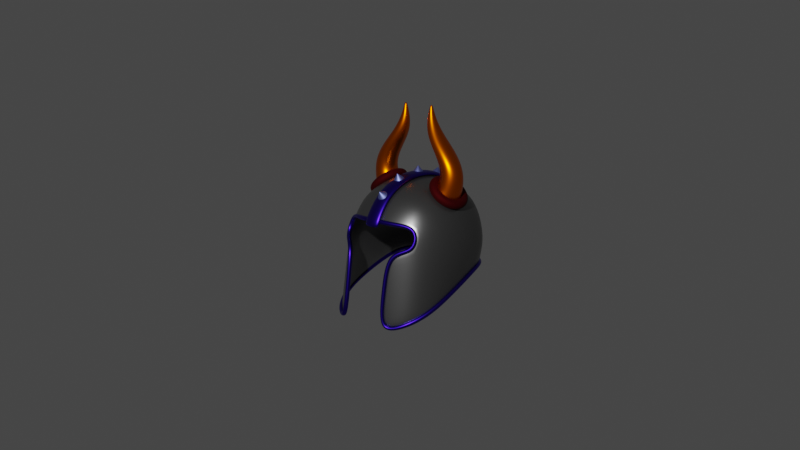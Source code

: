 # Source: viking-helmet.blend  (saved by Blender 2.83.20; exported with 4.5.12 LTS)
import bpy
from mathutils import Matrix  # noqa: F401  (used for matrix-valued properties, if any)

bpy.ops.wm.read_factory_settings(use_empty=True)
scene = bpy.context.scene
scene.name = 'Scene'

# ---- collections
col_collection = bpy.data.collections.new('Collection'); scene.collection.children.link(col_collection)
col_viking_helmet = bpy.data.collections.new('Viking Helmet'); scene.collection.children.link(col_viking_helmet)

# ---- materials (node trees are filled in below, after node groups)
mat_material_003 = bpy.data.materials.new('Material.003')
mat_material_003.use_transparent_shadow = False
mat_material_001 = bpy.data.materials.new('Material.001')
mat_material_001.use_transparent_shadow = False
mat_material_002 = bpy.data.materials.new('Material.002')
mat_material_002.use_transparent_shadow = False
mat_material_004 = bpy.data.materials.new('Material.004')
mat_material_004.use_transparent_shadow = False
mat_material_005 = bpy.data.materials.new('Material.005')
mat_material_005.use_transparent_shadow = False

# ---- node groups
ng_auto_smooth = bpy.data.node_groups.new('Auto Smooth', 'GeometryNodeTree')
_s = ng_auto_smooth.interface.new_socket(name='Geometry', in_out='OUTPUT', socket_type='NodeSocketGeometry')
_s = ng_auto_smooth.interface.new_socket(name='Geometry', in_out='INPUT', socket_type='NodeSocketGeometry')
_s = ng_auto_smooth.interface.new_socket(name='Angle', in_out='INPUT', socket_type='NodeSocketFloat')
_s.subtype = 'ANGLE'
_s.min_value = 0.0
_s.max_value = 3.142
ng_auto_smooth.is_modifier = True
_N = ng_auto_smooth.nodes; _L = ng_auto_smooth.links
n0 = _N.new('NodeGroupOutput'); n0.name = 'Group Output'; n0.location = (480, -100)
n1 = _N.new('NodeGroupInput'); n1.name = 'Group Input'; n1.location = (-420, -300)
n2 = _N.new('NodeGroupInput'); n2.name = 'Group Input.001'; n2.location = (-60, -100)
n3 = _N.new('GeometryNodeSetShadeSmooth'); n3.name = 'Set Shade Smooth'; n3.location = (120, -100)
n3.domain = 'EDGE'
n4 = _N.new('GeometryNodeSetShadeSmooth'); n4.name = 'Set Shade Smooth.001'; n4.location = (300, -100)
n5 = _N.new('GeometryNodeInputMeshEdgeAngle'); n5.name = 'Edge Angle'; n5.location = (-420, -220)
n6 = _N.new('GeometryNodeInputEdgeSmooth'); n6.name = 'Is Edge Smooth'; n6.location = (-60, -160)
n7 = _N.new('GeometryNodeInputShadeSmooth'); n7.name = 'Is Face Smooth'; n7.location = (-240, -340)
n8 = _N.new('FunctionNodeBooleanMath'); n8.name = 'Boolean Math'; n8.location = (-60, -220)
n9 = _N.new('FunctionNodeCompare'); n9.name = 'Compare'; n9.location = (-240, -180)
n9.operation = 'LESS_EQUAL'
_L.new(n5.outputs[0], n9.inputs[0])
_L.new(n4.outputs[0], n0.inputs[0])
_L.new(n1.outputs[1], n9.inputs[1])
_L.new(n9.outputs[0], n8.inputs[0])
_L.new(n7.outputs[0], n8.inputs[1])
_L.new(n2.outputs[0], n3.inputs[0])
_L.new(n6.outputs[0], n3.inputs[1])
_L.new(n3.outputs[0], n4.inputs[0])
_L.new(n8.outputs[0], n3.inputs[2])
n0.is_active_output = True

# ---- material node trees
mat_material_003.use_nodes = True; mat_material_003.node_tree.nodes.clear()
_N = mat_material_003.node_tree.nodes; _L = mat_material_003.node_tree.links
n0 = _N.new('ShaderNodeBsdfPrincipled'); n0.name = 'Principled BSDF'; n0.location = (10, 300)
n0.distribution = 'GGX'
n0.subsurface_method = 'BURLEY'
n0.inputs[0].default_value = (0.1679, 0.1679, 0.1679, 1.0)
n0.inputs[1].default_value = 0.8835
n0.inputs[2].default_value = 0.3252
n0.inputs[3].default_value = 1.45
n0.inputs[27].default_value = (0.0, 0.0, 0.0, 1.0)
n0.inputs[28].default_value = 1.0
n1 = _N.new('ShaderNodeOutputMaterial'); n1.name = 'Material Output'; n1.location = (300, 300)
_L.new(n0.outputs[0], n1.inputs[0])
n1.is_active_output = True
mat_material_001.use_nodes = True; mat_material_001.node_tree.nodes.clear()
_N = mat_material_001.node_tree.nodes; _L = mat_material_001.node_tree.links
n0 = _N.new('ShaderNodeBsdfPrincipled'); n0.name = 'Principled BSDF'; n0.location = (10, 300)
n0.distribution = 'GGX'
n0.subsurface_method = 'BURLEY'
n0.inputs[0].default_value = (0.03521, 0.009277, 0.3931, 1.0)
n0.inputs[1].default_value = 1.0
n0.inputs[2].default_value = 0.335
n0.inputs[3].default_value = 1.45
n0.inputs[27].default_value = (0.0, 0.0, 0.0, 1.0)
n0.inputs[28].default_value = 1.0
n1 = _N.new('ShaderNodeOutputMaterial'); n1.name = 'Material Output'; n1.location = (300, 300)
_L.new(n0.outputs[0], n1.inputs[0])
n1.is_active_output = True
mat_material_002.use_nodes = True; mat_material_002.node_tree.nodes.clear()
_N = mat_material_002.node_tree.nodes; _L = mat_material_002.node_tree.links
n0 = _N.new('ShaderNodeBsdfPrincipled'); n0.name = 'Principled BSDF'; n0.location = (10, 300)
n0.distribution = 'GGX'
n0.subsurface_method = 'BURLEY'
n0.inputs[0].default_value = (0.07655, 0.0, 0.001091, 1.0)
n0.inputs[1].default_value = 0.8753
n0.inputs[2].default_value = 0.7834
n0.inputs[3].default_value = 1.45
n0.inputs[27].default_value = (0.0, 0.0, 0.0, 1.0)
n0.inputs[28].default_value = 1.0
n1 = _N.new('ShaderNodeOutputMaterial'); n1.name = 'Material Output'; n1.location = (300, 300)
_L.new(n0.outputs[0], n1.inputs[0])
n1.is_active_output = True
mat_material_004.use_nodes = True; mat_material_004.node_tree.nodes.clear()
_N = mat_material_004.node_tree.nodes; _L = mat_material_004.node_tree.links
n0 = _N.new('ShaderNodeBsdfPrincipled'); n0.name = 'Principled BSDF'; n0.location = (10, 300)
n0.distribution = 'GGX'
n0.subsurface_method = 'BURLEY'
n0.inputs[0].default_value = (0.8829, 0.1546, 0.0, 1.0)
n0.inputs[1].default_value = 1.0
n0.inputs[2].default_value = 0.3295
n0.inputs[3].default_value = 1.45
n0.inputs[27].default_value = (0.0, 0.0, 0.0, 1.0)
n0.inputs[28].default_value = 1.0
n1 = _N.new('ShaderNodeOutputMaterial'); n1.name = 'Material Output'; n1.location = (300, 300)
_L.new(n0.outputs[0], n1.inputs[0])
n1.is_active_output = True
mat_material_005.use_nodes = True; mat_material_005.node_tree.nodes.clear()
_N = mat_material_005.node_tree.nodes; _L = mat_material_005.node_tree.links
n0 = _N.new('ShaderNodeBsdfPrincipled'); n0.name = 'Principled BSDF'; n0.location = (10, 300)
n0.distribution = 'GGX'
n0.subsurface_method = 'BURLEY'
n0.inputs[0].default_value = (0.2699, 0.3302, 0.8689, 1.0)
n0.inputs[1].default_value = 1.0
n0.inputs[3].default_value = 1.45
n0.inputs[27].default_value = (0.0, 0.0, 0.0, 1.0)
n0.inputs[28].default_value = 1.0
n1 = _N.new('ShaderNodeOutputMaterial'); n1.name = 'Material Output'; n1.location = (300, 300)
_L.new(n0.outputs[0], n1.inputs[0])
n1.is_active_output = True

# ---- world
world_world = bpy.data.worlds.new('World'); scene.world = world_world
world_world.use_nodes = True; world_world.node_tree.nodes.clear()
_N = world_world.node_tree.nodes; _L = world_world.node_tree.links
n0 = _N.new('ShaderNodeOutputWorld'); n0.name = 'World Output'; n0.location = (300, 300)
n1 = _N.new('ShaderNodeBackground'); n1.name = 'Background'; n1.location = (10, 300)
n1.inputs[0].default_value = (0.05088, 0.05088, 0.05088, 1.0)
_L.new(n1.outputs[0], n0.inputs[0])
n0.is_active_output = True
world_world.color = (0.05088, 0.05088, 0.05088)
world_world.use_sun_shadow = False
world_world.sun_shadow_jitter_overblur = 0.0

# ---- cameras
cam_camera = bpy.data.cameras.new('Camera')
cam_camera.clip_end = 100.0
cam_camera.ortho_scale = 7.314

# ---- lights
light_light = bpy.data.lights.new('Light', 'POINT')
light_light.transmission_factor = 0.0
light_light.energy = 1000.0
light_light.shadow_soft_size = 0.1
light_light.shadow_maximum_resolution = 0.006
light_light.use_absolute_resolution = True

# ---- meshes
me_cube = bpy.data.meshes.new('Cube')
me_cube.from_pydata([(0.5, 0.5, 0.5), (0.5, -0.5, 0.5), (-0.5, 0.5, 0.5), (-0.5, -0.5, 0.5), (0.3246, 0.7554, -0.1578), (0.5729, 0.5729, 0.2966), (0.6096, 0.6096, 1.863e-09), (0.5729, 0.5729, -0.3155), (-0.8365, -0.5729, -0.9006), (-0.6654, -0.6096, -2.794e-09), (-0.5729, -0.5729, 0.2966), (0.5729, -0.5729, 0.2966), (0.6096, -0.6096, 1.863e-09), (0.5729, -0.5729, -0.3155), (-0.5729, 0.5729, 0.2966), (-0.6654, 0.6096, -2.794e-09), (-0.8365, 0.5729, -0.9006), (0.2966, -0.5729, 0.5729), (-1.863e-09, -0.6096, 0.6096), (-0.2966, -0.5729, 0.5729), (0.5729, 0.2966, 0.5729), (0.6096, -1.863e-09, 0.6096), (0.5729, -0.2966, 0.5729), (-0.1667, 0.8107, -0.3133), (-0.5, 0.7554, -0.3889), (0.7554, -0.3246, -0.1578), (-0.5729, -0.2966, 0.5729), (-0.6096, 6.519e-09, 0.6096), (-0.5729, 0.2966, 0.5729), (-0.2966, 0.5729, 0.5729), (1.863e-09, 0.6096, 0.6096), (0.2966, 0.5729, 0.5729), (0.8107, -2.328e-09, -0.1578), (0.7554, 0.3246, -0.1578), (-0.9056, 0.3246, -0.4876), (0.3162, 0.3162, 0.729), (5.588e-09, 0.3331, 0.7818), (-0.3162, 0.3162, 0.729), (0.3331, -6.519e-09, 0.7818), (-6.519e-09, 8.382e-09, 0.8395), (-0.3331, 5.588e-09, 0.7818), (0.3162, -0.3162, 0.729), (-1.118e-08, -0.3331, 0.7818), (-0.3162, -0.3162, 0.729), (0.3162, -0.729, -0.3155), (0.3331, -0.7818, -5.588e-09), (0.3162, -0.729, 0.3162), (-0.3334, -0.7818, -0.6265), (1.304e-08, -0.8395, 4.657e-09), (9.313e-09, -0.7818, 0.3331), (-0.611, -0.729, -0.7778), (-0.3889, -0.7818, 7.451e-09), (-0.3162, -0.729, 0.3162), (-0.9736, -0.3162, -0.9752), (-0.8376, -0.3331, -9.313e-09), (-0.729, -0.3162, 0.3162), (-0.7818, -1.863e-09, 0.3331), (-0.9736, 0.3162, -0.9752), (-0.8376, 0.3331, 1.118e-08), (-0.729, 0.3162, 0.3162), (-0.9056, -0.3246, -0.4876), (-0.5, -0.7554, -0.3889), (-0.1667, -0.8107, -0.3133), (0.3246, -0.7554, -0.1578), (-0.751, 0.5913, -0.4503), (0.5913, -0.5913, -0.1578), (-0.751, -0.5913, -0.4503), (0.5913, 0.5913, -0.1578), (0.729, 0.3162, -0.3155), (0.7818, 0.3331, -7.451e-09), (0.729, 0.3162, 0.3162), (0.7818, -1.397e-08, -0.3155), (0.8395, 9.313e-09, 0.0), (0.7818, 9.313e-09, 0.3331), (0.729, -0.3162, -0.3155), (0.7818, -0.3331, 1.49e-08), (0.729, -0.3162, 0.3162), (-0.611, 0.729, -0.7778), (-0.3889, 0.7818, -9.313e-09), (-0.3162, 0.729, 0.3162), (-0.3334, 0.7818, -0.6265), (1.304e-08, 0.8395, 7.451e-09), (-5.588e-09, 0.7818, 0.3331), (0.3162, 0.729, -0.3155), (0.3331, 0.7818, 1.49e-08), (0.3162, 0.729, 0.3162)], [], [(35, 36, 39, 38), (36, 37, 40, 39), (38, 39, 42, 41), (39, 40, 43, 42), (0, 31, 35, 20), (31, 30, 36, 35), (30, 29, 37, 36), (29, 2, 28, 37), (37, 28, 27, 40), (40, 27, 26, 43), (43, 26, 3, 19), (42, 43, 19, 18), (41, 42, 18, 17), (22, 41, 17, 1), (21, 38, 41, 22), (20, 35, 38, 21), (63, 45, 48, 62), (45, 46, 49, 48), (62, 48, 51, 61), (48, 49, 52, 51), (65, 12, 45, 63), (12, 11, 46, 45), (11, 1, 17, 46), (46, 17, 18, 49), (49, 18, 19, 52), (52, 19, 3, 10), (51, 52, 10, 9), (61, 51, 9, 66), (57, 34, 64, 16), (66, 9, 54, 60), (10, 3, 26, 55), (55, 26, 27, 56), (56, 27, 28, 59), (59, 28, 2, 14), (34, 58, 15, 64), (77, 24, 23, 80), (80, 23, 4, 83), (16, 64, 24, 77), (83, 4, 67, 7), (50, 61, 66, 8), (47, 62, 61, 50), (74, 25, 65, 13), (71, 32, 25, 74), (8, 66, 60, 53), (33, 69, 72, 32), (69, 70, 73, 72), (32, 72, 75, 25), (72, 73, 76, 75), (67, 6, 69, 33), (6, 5, 70, 69), (5, 0, 20, 70), (70, 20, 21, 73), (73, 21, 22, 76), (76, 22, 1, 11), (75, 76, 11, 12), (25, 75, 12, 65), (68, 33, 32, 71), (7, 67, 33, 68), (24, 78, 81, 23), (78, 79, 82, 81), (23, 81, 84, 4), (81, 82, 85, 84), (64, 15, 78, 24), (15, 14, 79, 78), (14, 2, 29, 79), (79, 29, 30, 82), (82, 30, 31, 85), (85, 31, 0, 5), (84, 85, 5, 6), (4, 84, 6, 67), (44, 63, 62, 47), (13, 65, 63, 44)])
me_cube.polygons.foreach_set('use_smooth', [True] * 72)
_uv = me_cube.uv_layers.new(name='UVMap')
_uv.uv.foreach_set('vector', [0.696, 0.5546, 0.7528, 0.5599, 0.7517, 0.625, 0.6925, 0.625, 0.7528, 0.5599, 0.8129, 0.5622, 0.8127, 0.625, 0.7517, 0.625, 0.6925, 0.625, 0.7517, 0.625, 0.7528, 0.6901, 0.696, 0.6954, 0.7517, 0.625, 0.8127, 0.625, 0.8129, 0.6878, 0.7528, 0.6901, 0.6667, 0.4583, 0.7051, 0.4824, 0.696, 0.5546, 0.6379, 0.5505, 0.7051, 0.4824, 0.7552, 0.4948, 0.7528, 0.5599, 0.696, 0.5546, 0.7552, 0.4948, 0.8132, 0.4993, 0.8129, 0.5622, 0.7528, 0.5599, 0.8132, 0.4993, 0.875, 0.5, 0.875, 0.5625, 0.8129, 0.5622, 0.8129, 0.5622, 0.875, 0.5625, 0.875, 0.625, 0.8127, 0.625, 0.8127, 0.625, 0.875, 0.625, 0.875, 0.6875, 0.8129, 0.6878, 0.8129, 0.6878, 0.875, 0.6875, 0.875, 0.75, 0.8132, 0.7507, 0.7528, 0.6901, 0.8129, 0.6878, 0.8132, 0.7507, 0.7552, 0.7552, 0.696, 0.6954, 0.7528, 0.6901, 0.7552, 0.7552, 0.7051, 0.7676, 0.6379, 0.6995, 0.696, 0.6954, 0.7051, 0.7676, 0.6667, 0.7917, 0.6319, 0.625, 0.6925, 0.625, 0.696, 0.6954, 0.6379, 0.6995, 0.6379, 0.5505, 0.696, 0.5546, 0.6925, 0.625, 0.6319, 0.625, 0.4648, 0.8193, 0.5, 0.8175, 0.5, 0.8767, 0.4674, 0.8773, 0.5, 0.8175, 0.5704, 0.821, 0.5651, 0.8778, 0.5, 0.8767, 0.4674, 0.8773, 0.5, 0.8767, 0.5, 0.9377, 0.4686, 0.9378, 0.5, 0.8767, 0.5651, 0.8778, 0.5628, 0.9379, 0.5, 0.9377, 0.4627, 0.7599, 0.5, 0.7569, 0.5, 0.8175, 0.4648, 0.8193, 0.5, 0.7569, 0.5745, 0.7629, 0.5704, 0.821, 0.5, 0.8175, 0.5745, 0.7629, 0.6667, 0.7917, 0.6426, 0.8301, 0.5704, 0.821, 0.5704, 0.821, 0.6426, 0.8301, 0.6302, 0.8802, 0.5651, 0.8778, 0.5651, 0.8778, 0.6302, 0.8802, 0.6257, 0.9382, 0.5628, 0.9379, 0.5628, 0.9379, 0.6257, 0.9382, 0.625, 1.0, 0.5625, 1.0, 0.5, 0.9377, 0.5628, 0.9379, 0.5625, 1.0, 0.5, 1.0, 0.4686, 0.9378, 0.5, 0.9377, 0.5, 1.0, 0.4688, 1.0, 0.4375, 0.1875, 0.4688, 0.1875, 0.4688, 0.25, 0.4375, 0.25, 0.4688, 0.0, 0.5, 0.0, 0.5, 0.0625, 0.4688, 0.0625, 0.5625, 0.0, 0.625, 0.0, 0.625, 0.0625, 0.5625, 0.0625, 0.5625, 0.0625, 0.625, 0.0625, 0.625, 0.125, 0.5625, 0.125, 0.5625, 0.125, 0.625, 0.125, 0.625, 0.1875, 0.5625, 0.1875, 0.5625, 0.1875, 0.625, 0.1875, 0.625, 0.25, 0.5625, 0.25, 0.4688, 0.1875, 0.5, 0.1875, 0.5, 0.25, 0.4688, 0.25, 0.4372, 0.3121, 0.4686, 0.3122, 0.4674, 0.3727, 0.4349, 0.3722, 0.4349, 0.3722, 0.4674, 0.3727, 0.4648, 0.4307, 0.4296, 0.429, 0.4375, 0.25, 0.4688, 0.25, 0.4686, 0.3122, 0.4372, 0.3121, 0.4296, 0.429, 0.4648, 0.4307, 0.4627, 0.4901, 0.4255, 0.4871, 0.4372, 0.9379, 0.4686, 0.9378, 0.4688, 1.0, 0.4375, 1.0, 0.4349, 0.8778, 0.4674, 0.8773, 0.4686, 0.9378, 0.4372, 0.9379, 0.4297, 0.6953, 0.4649, 0.6938, 0.4627, 0.7599, 0.4255, 0.7629, 0.4327, 0.625, 0.4664, 0.625, 0.4649, 0.6938, 0.4297, 0.6953, 0.4375, 0.0, 0.4688, 0.0, 0.4688, 0.0625, 0.4375, 0.0625, 0.4649, 0.5562, 0.5, 0.5577, 0.5, 0.625, 0.4664, 0.625, 0.5, 0.5577, 0.5703, 0.5547, 0.5673, 0.625, 0.5, 0.625, 0.4664, 0.625, 0.5, 0.625, 0.5, 0.6923, 0.4649, 0.6938, 0.5, 0.625, 0.5673, 0.625, 0.5703, 0.6953, 0.5, 0.6923, 0.4627, 0.4901, 0.5, 0.4931, 0.5, 0.5577, 0.4649, 0.5562, 0.5, 0.4931, 0.5745, 0.4871, 0.5703, 0.5547, 0.5, 0.5577, 0.5745, 0.4871, 0.6667, 0.4583, 0.6379, 0.5505, 0.5703, 0.5547, 0.5703, 0.5547, 0.6379, 0.5505, 0.6319, 0.625, 0.5673, 0.625, 0.5673, 0.625, 0.6319, 0.625, 0.6379, 0.6995, 0.5703, 0.6953, 0.5703, 0.6953, 0.6379, 0.6995, 0.6667, 0.7917, 0.5745, 0.7629, 0.5, 0.6923, 0.5703, 0.6953, 0.5745, 0.7629, 0.5, 0.7569, 0.4649, 0.6938, 0.5, 0.6923, 0.5, 0.7569, 0.4627, 0.7599, 0.4297, 0.5547, 0.4649, 0.5562, 0.4664, 0.625, 0.4327, 0.625, 0.4255, 0.4871, 0.4627, 0.4901, 0.4649, 0.5562, 0.4297, 0.5547, 0.4686, 0.3122, 0.5, 0.3123, 0.5, 0.3733, 0.4674, 0.3727, 0.5, 0.3123, 0.5628, 0.3121, 0.5651, 0.3722, 0.5, 0.3733, 0.4674, 0.3727, 0.5, 0.3733, 0.5, 0.4325, 0.4648, 0.4307, 0.5, 0.3733, 0.5651, 0.3722, 0.5704, 0.429, 0.5, 0.4325, 0.4688, 0.25, 0.5, 0.25, 0.5, 0.3123, 0.4686, 0.3122, 0.5, 0.25, 0.5625, 0.25, 0.5628, 0.3121, 0.5, 0.3123, 0.5625, 0.25, 0.625, 0.25, 0.6257, 0.3118, 0.5628, 0.3121, 0.5628, 0.3121, 0.6257, 0.3118, 0.6302, 0.3698, 0.5651, 0.3722, 0.5651, 0.3722, 0.6302, 0.3698, 0.6426, 0.4199, 0.5704, 0.429, 0.5704, 0.429, 0.6426, 0.4199, 0.6667, 0.4583, 0.5745, 0.4871, 0.5, 0.4325, 0.5704, 0.429, 0.5745, 0.4871, 0.5, 0.4931, 0.4648, 0.4307, 0.5, 0.4325, 0.5, 0.4931, 0.4627, 0.4901, 0.4296, 0.821, 0.4648, 0.8193, 0.4674, 0.8773, 0.4349, 0.8778, 0.4255, 0.7629, 0.4627, 0.7599, 0.4648, 0.8193, 0.4296, 0.821])
me_cube.materials.append(mat_material_003)
me_cube.use_remesh_preserve_volume = False
me_cube.use_remesh_preserve_attributes = False
me_cube.use_mirror_vertex_groups = False
me_cube.update()
me_nurbspath = bpy.data.meshes.new('NurbsPath')
me_nurbspath.from_pydata([(0.006962, -0.1229, 0.9889), (0.01071, -0.1267, 0.9889), (0.01209, -0.1318, 0.9889), (0.01071, -0.1369, 0.9889), (0.006962, -0.1407, 0.9889), (0.001835, -0.1421, 0.9889), (-0.003291, -0.1407, 0.9889), (-0.007044, -0.1369, 0.9889), (-0.008418, -0.1318, 0.9889), (-0.007044, -0.1267, 0.9889), (-0.003291, -0.1229, 0.9889), (0.001835, -0.1215, 0.9889), (0.01394, -0.1117, 0.9354), (0.0228, -0.1205, 0.9354), (0.02604, -0.1326, 0.9354), (0.0228, -0.1447, 0.9355), (0.01394, -0.1536, 0.9355), (0.001835, -0.1568, 0.9355), (-0.01027, -0.1536, 0.9355), (-0.01913, -0.1447, 0.9355), (-0.02237, -0.1326, 0.9354), (-0.01913, -0.1205, 0.9354), (-0.01027, -0.1117, 0.9354), (0.001835, -0.1084, 0.9354), (0.0199, -0.1079, 0.8897), (0.03312, -0.1211, 0.8897), (0.03796, -0.1392, 0.8898), (0.03312, -0.1573, 0.8899), (0.0199, -0.1705, 0.8899), (0.001835, -0.1753, 0.89), (-0.01623, -0.1705, 0.8899), (-0.02945, -0.1573, 0.8899), (-0.03429, -0.1392, 0.8898), (-0.02945, -0.1211, 0.8897), (-0.01623, -0.1079, 0.8897), (0.001835, -0.1031, 0.8897), (0.02495, -0.1105, 0.85), (0.04188, -0.1274, 0.8502), (0.04807, -0.1505, 0.8503), (0.04188, -0.1736, 0.8505), (0.02495, -0.1905, 0.8506), (0.001835, -0.1967, 0.8506), (-0.02128, -0.1905, 0.8506), (-0.03821, -0.1736, 0.8505), (-0.0444, -0.1505, 0.8503), (-0.03821, -0.1274, 0.8502), (-0.02128, -0.1105, 0.85), (0.001835, -0.1043, 0.85), (0.0292, -0.1181, 0.815), (0.04923, -0.1381, 0.8152), (0.05656, -0.1654, 0.8155), (0.04923, -0.1927, 0.8157), (0.0292, -0.2127, 0.8159), (0.001835, -0.22, 0.816), (-0.02553, -0.2127, 0.8159), (-0.04556, -0.1927, 0.8157), (-0.05289, -0.1654, 0.8155), (-0.04556, -0.1381, 0.8152), (-0.02553, -0.1181, 0.815), (0.001835, -0.1108, 0.815), (0.03273, -0.1298, 0.7834), (0.05534, -0.1523, 0.7836), (0.06362, -0.1831, 0.784), (0.05534, -0.2139, 0.7843), (0.03273, -0.2364, 0.7846), (0.001835, -0.2447, 0.7847), (-0.02906, -0.2364, 0.7846), (-0.05167, -0.2139, 0.7843), (-0.05995, -0.1831, 0.784), (-0.05167, -0.1523, 0.7836), (-0.02906, -0.1298, 0.7834), (0.001835, -0.1216, 0.7833), (0.03562, -0.1444, 0.754), (0.06035, -0.169, 0.7543), (0.0694, -0.2027, 0.7547), (0.06035, -0.2363, 0.7552), (0.03562, -0.2609, 0.7555), (0.001835, -0.2699, 0.7556), (-0.03195, -0.2609, 0.7555), (-0.05668, -0.2363, 0.7552), (-0.06573, -0.2027, 0.7547), (-0.05668, -0.169, 0.7543), (-0.03195, -0.1444, 0.754), (0.001835, -0.1354, 0.7538), (0.03795, -0.161, 0.7259), (0.06439, -0.1873, 0.7263), (0.07407, -0.2233, 0.7268), (0.06439, -0.2592, 0.7273), (0.03795, -0.2855, 0.7276), (0.001835, -0.2951, 0.7278), (-0.03428, -0.2855, 0.7276), (-0.06072, -0.2592, 0.7273), (-0.0704, -0.2233, 0.7268), (-0.06072, -0.1873, 0.7263), (-0.03428, -0.161, 0.7259), (0.001835, -0.1514, 0.7258), (0.03979, -0.1788, 0.6985), (0.06757, -0.2064, 0.6989), (0.07774, -0.2442, 0.6994), (0.06757, -0.2819, 0.6999), (0.03979, -0.3096, 0.7003), (0.001835, -0.3197, 0.7005), (-0.03612, -0.3096, 0.7003), (-0.0639, -0.2819, 0.6999), (-0.07407, -0.2442, 0.6994), (-0.0639, -0.2064, 0.6989), (-0.03612, -0.1788, 0.6985), (0.001835, -0.1687, 0.6983), (0.04119, -0.1969, 0.6711), (0.07001, -0.2255, 0.6715), (0.08055, -0.2647, 0.672), (0.07001, -0.3039, 0.6726), (0.04119, -0.3325, 0.673), (0.001835, -0.343, 0.6731), (-0.03752, -0.3325, 0.673), (-0.06634, -0.3039, 0.6726), (-0.07688, -0.2647, 0.6721), (-0.06634, -0.2255, 0.6715), (-0.03752, -0.1969, 0.6711), (0.001835, -0.1864, 0.671), (0.04221, -0.2146, 0.6435), (0.07177, -0.244, 0.6439), (0.08259, -0.2842, 0.6444), (0.07177, -0.3244, 0.6449), (0.04221, -0.3539, 0.6452), (0.001835, -0.3646, 0.6454), (-0.03854, -0.3539, 0.6452), (-0.0681, -0.3244, 0.6449), (-0.07892, -0.2842, 0.6444), (-0.0681, -0.244, 0.6439), (-0.03854, -0.2146, 0.6435), (0.001835, -0.2038, 0.6433), (0.04291, -0.2312, 0.6153), (0.07298, -0.2612, 0.6156), (0.08399, -0.3021, 0.6161), (0.07298, -0.343, 0.6165), (0.04291, -0.373, 0.6168), (0.001836, -0.384, 0.617), (-0.03924, -0.373, 0.6168), (-0.06931, -0.343, 0.6165), (-0.08032, -0.3021, 0.6161), (-0.06931, -0.2612, 0.6156), (-0.03924, -0.2312, 0.6153), (0.001836, -0.2202, 0.6152), (0.04341, -0.2458, 0.5863), (0.07384, -0.2761, 0.5865), (0.08498, -0.3176, 0.5869), (0.07384, -0.3591, 0.5872), (0.04341, -0.3895, 0.5875), (0.001842, -0.4006, 0.5876), (-0.03973, -0.3895, 0.5875), (-0.07016, -0.3591, 0.5872), (-0.08129, -0.3176, 0.5869), (-0.07016, -0.2761, 0.5865), (-0.03973, -0.2458, 0.5863), (0.001841, -0.2346, 0.5862), (0.04391, -0.257, 0.5559), (0.07469, -0.2877, 0.5561), (0.08596, -0.3298, 0.5563), (0.07469, -0.3718, 0.5566), (0.04391, -0.4025, 0.5568), (0.00186, -0.4138, 0.5568), (-0.04019, -0.4025, 0.5568), (-0.07097, -0.3718, 0.5566), (-0.08224, -0.3298, 0.5563), (-0.07097, -0.2877, 0.5561), (-0.04019, -0.257, 0.5559), (0.00186, -0.2457, 0.5558), (0.04469, -0.2632, 0.5237), (0.07601, -0.2945, 0.5237), (0.08748, -0.3373, 0.5238), (0.07601, -0.3801, 0.524), (0.04469, -0.4114, 0.524), (0.001904, -0.4229, 0.5241), (-0.04088, -0.4114, 0.524), (-0.0722, -0.3801, 0.524), (-0.08367, -0.3373, 0.5238), (-0.07221, -0.2945, 0.5237), (-0.04088, -0.2632, 0.5236), (0.001903, -0.2518, 0.5236), (0.04612, -0.2625, 0.4888), (0.07842, -0.2948, 0.4887), (0.09025, -0.3389, 0.4887), (0.07843, -0.383, 0.4887), (0.04612, -0.4153, 0.4886), (0.00199, -0.4272, 0.4886), (-0.04214, -0.4153, 0.4886), (-0.07445, -0.383, 0.4886), (-0.08627, -0.3389, 0.4887), (-0.07445, -0.2948, 0.4887), (-0.04214, -0.2625, 0.4888), (0.001987, -0.2507, 0.4888), (0.04863, -0.2531, 0.4606), (0.08267, -0.2868, 0.4561), (0.09513, -0.3329, 0.45), (0.08268, -0.379, 0.4439), (0.04864, -0.4127, 0.4395), (0.002137, -0.425, 0.4378), (-0.04436, -0.4127, 0.4395), (-0.0784, -0.379, 0.4439), (-0.09087, -0.3329, 0.45), (-0.07841, -0.2868, 0.4561), (-0.04437, -0.2531, 0.4606), (0.002131, -0.2407, 0.4622), (0.05275, -0.2348, 0.4344), (0.08965, -0.2697, 0.4228), (0.1032, -0.3174, 0.4069), (0.08965, -0.3651, 0.3909), (0.05276, -0.4, 0.3793), (0.002371, -0.4128, 0.375), (-0.04802, -0.4, 0.3793), (-0.08492, -0.3651, 0.3909), (-0.09842, -0.3174, 0.4068), (-0.08492, -0.2697, 0.4228), (-0.04803, -0.2348, 0.4344), (0.00236, -0.222, 0.4387), (0.0517, -0.2186, 0.4243), (0.09298, -0.2516, 0.3998), (0.1081, -0.2967, 0.3663), (0.09299, -0.3418, 0.3328), (0.05172, -0.3748, 0.3083), (-0.004662, -0.3869, 0.2993), (-0.06105, -0.3748, 0.3083), (-0.1023, -0.3418, 0.3328), (-0.1174, -0.2967, 0.3663), (-0.1023, -0.2516, 0.3998), (-0.06106, -0.2186, 0.4243), (-0.004679, -0.2065, 0.4333), (0.005612, -0.1253, 0.9925), (0.008378, -0.128, 0.9925), (0.00939, -0.1318, 0.9925), (0.008378, -0.1356, 0.9925), (0.005612, -0.1383, 0.9925), (0.001835, -0.1394, 0.9925), (-0.001942, -0.1383, 0.9925), (-0.004708, -0.1356, 0.9925), (-0.00572, -0.1318, 0.9925), (-0.004708, -0.128, 0.9925), (-0.001942, -0.1253, 0.9925), (0.001835, -0.1242, 0.9925), (0.003912, -0.1282, 0.9946), (0.005433, -0.1297, 0.9946), (0.005989, -0.1318, 0.9946), (0.005433, -0.1339, 0.9946), (0.003912, -0.1354, 0.9946), (0.001835, -0.136, 0.9946), (-0.0002421, -0.1354, 0.9946), (-0.001763, -0.1339, 0.9946), (-0.002319, -0.1318, 0.9946), (-0.001763, -0.1297, 0.9946), (-0.0002421, -0.1282, 0.9946), (0.001835, -0.1276, 0.9946), (0.00216, -0.1322, 0.9959)], [], [(0, 12, 23, 11), (1, 13, 12, 0), (2, 14, 13, 1), (3, 15, 14, 2), (4, 16, 15, 3), (5, 17, 16, 4), (6, 18, 17, 5), (7, 19, 18, 6), (8, 20, 19, 7), (9, 21, 20, 8), (10, 22, 21, 9), (11, 23, 22, 10), (12, 24, 35, 23), (13, 25, 24, 12), (14, 26, 25, 13), (15, 27, 26, 14), (16, 28, 27, 15), (17, 29, 28, 16), (18, 30, 29, 17), (19, 31, 30, 18), (20, 32, 31, 19), (21, 33, 32, 20), (22, 34, 33, 21), (23, 35, 34, 22), (24, 36, 47, 35), (25, 37, 36, 24), (26, 38, 37, 25), (27, 39, 38, 26), (28, 40, 39, 27), (29, 41, 40, 28), (30, 42, 41, 29), (31, 43, 42, 30), (32, 44, 43, 31), (33, 45, 44, 32), (34, 46, 45, 33), (35, 47, 46, 34), (36, 48, 59, 47), (37, 49, 48, 36), (38, 50, 49, 37), (39, 51, 50, 38), (40, 52, 51, 39), (41, 53, 52, 40), (42, 54, 53, 41), (43, 55, 54, 42), (44, 56, 55, 43), (45, 57, 56, 44), (46, 58, 57, 45), (47, 59, 58, 46), (48, 60, 71, 59), (49, 61, 60, 48), (50, 62, 61, 49), (51, 63, 62, 50), (52, 64, 63, 51), (53, 65, 64, 52), (54, 66, 65, 53), (55, 67, 66, 54), (56, 68, 67, 55), (57, 69, 68, 56), (58, 70, 69, 57), (59, 71, 70, 58), (60, 72, 83, 71), (61, 73, 72, 60), (62, 74, 73, 61), (63, 75, 74, 62), (64, 76, 75, 63), (65, 77, 76, 64), (66, 78, 77, 65), (67, 79, 78, 66), (68, 80, 79, 67), (69, 81, 80, 68), (70, 82, 81, 69), (71, 83, 82, 70), (72, 84, 95, 83), (73, 85, 84, 72), (74, 86, 85, 73), (75, 87, 86, 74), (76, 88, 87, 75), (77, 89, 88, 76), (78, 90, 89, 77), (79, 91, 90, 78), (80, 92, 91, 79), (81, 93, 92, 80), (82, 94, 93, 81), (83, 95, 94, 82), (84, 96, 107, 95), (85, 97, 96, 84), (86, 98, 97, 85), (87, 99, 98, 86), (88, 100, 99, 87), (89, 101, 100, 88), (90, 102, 101, 89), (91, 103, 102, 90), (92, 104, 103, 91), (93, 105, 104, 92), (94, 106, 105, 93), (95, 107, 106, 94), (96, 108, 119, 107), (97, 109, 108, 96), (98, 110, 109, 97), (99, 111, 110, 98), (100, 112, 111, 99), (101, 113, 112, 100), (102, 114, 113, 101), (103, 115, 114, 102), (104, 116, 115, 103), (105, 117, 116, 104), (106, 118, 117, 105), (107, 119, 118, 106), (108, 120, 131, 119), (109, 121, 120, 108), (110, 122, 121, 109), (111, 123, 122, 110), (112, 124, 123, 111), (113, 125, 124, 112), (114, 126, 125, 113), (115, 127, 126, 114), (116, 128, 127, 115), (117, 129, 128, 116), (118, 130, 129, 117), (119, 131, 130, 118), (120, 132, 143, 131), (121, 133, 132, 120), (122, 134, 133, 121), (123, 135, 134, 122), (124, 136, 135, 123), (125, 137, 136, 124), (126, 138, 137, 125), (127, 139, 138, 126), (128, 140, 139, 127), (129, 141, 140, 128), (130, 142, 141, 129), (131, 143, 142, 130), (132, 144, 155, 143), (133, 145, 144, 132), (134, 146, 145, 133), (135, 147, 146, 134), (136, 148, 147, 135), (137, 149, 148, 136), (138, 150, 149, 137), (139, 151, 150, 138), (140, 152, 151, 139), (141, 153, 152, 140), (142, 154, 153, 141), (143, 155, 154, 142), (144, 156, 167, 155), (145, 157, 156, 144), (146, 158, 157, 145), (147, 159, 158, 146), (148, 160, 159, 147), (149, 161, 160, 148), (150, 162, 161, 149), (151, 163, 162, 150), (152, 164, 163, 151), (153, 165, 164, 152), (154, 166, 165, 153), (155, 167, 166, 154), (156, 168, 179, 167), (157, 169, 168, 156), (158, 170, 169, 157), (159, 171, 170, 158), (160, 172, 171, 159), (161, 173, 172, 160), (162, 174, 173, 161), (163, 175, 174, 162), (164, 176, 175, 163), (165, 177, 176, 164), (166, 178, 177, 165), (167, 179, 178, 166), (168, 180, 191, 179), (169, 181, 180, 168), (170, 182, 181, 169), (171, 183, 182, 170), (172, 184, 183, 171), (173, 185, 184, 172), (174, 186, 185, 173), (175, 187, 186, 174), (176, 188, 187, 175), (177, 189, 188, 176), (178, 190, 189, 177), (179, 191, 190, 178), (180, 192, 203, 191), (181, 193, 192, 180), (182, 194, 193, 181), (183, 195, 194, 182), (184, 196, 195, 183), (185, 197, 196, 184), (186, 198, 197, 185), (187, 199, 198, 186), (188, 200, 199, 187), (189, 201, 200, 188), (190, 202, 201, 189), (191, 203, 202, 190), (192, 204, 215, 203), (193, 205, 204, 192), (194, 206, 205, 193), (195, 207, 206, 194), (196, 208, 207, 195), (197, 209, 208, 196), (198, 210, 209, 197), (199, 211, 210, 198), (200, 212, 211, 199), (201, 213, 212, 200), (202, 214, 213, 201), (203, 215, 214, 202), (204, 216, 227, 215), (205, 217, 216, 204), (206, 218, 217, 205), (207, 219, 218, 206), (208, 220, 219, 207), (209, 221, 220, 208), (210, 222, 221, 209), (211, 223, 222, 210), (212, 224, 223, 211), (213, 225, 224, 212), (214, 226, 225, 213), (215, 227, 226, 214), (7, 6, 234, 235), (6, 5, 233, 234), (5, 4, 232, 233), (4, 3, 231, 232), (3, 2, 230, 231), (11, 10, 238, 239), (0, 11, 239, 228), (2, 1, 229, 230), (10, 9, 237, 238), (1, 0, 228, 229), (9, 8, 236, 237), (8, 7, 235, 236), (231, 230, 242, 243), (238, 237, 249, 250), (228, 239, 251, 240), (235, 234, 246, 247), (232, 231, 243, 244), (239, 238, 250, 251), (229, 228, 240, 241), (236, 235, 247, 248), (233, 232, 244, 245), (230, 229, 241, 242), (237, 236, 248, 249), (234, 233, 245, 246), (243, 242, 252), (250, 249, 252), (240, 251, 252), (247, 246, 252), (244, 243, 252), (251, 250, 252), (241, 240, 252), (248, 247, 252), (245, 244, 252), (242, 241, 252), (249, 248, 252), (246, 245, 252)])
me_nurbspath.polygons.foreach_set('use_smooth', [True] * 252)
_uv = me_nurbspath.uv_layers.new(name='UVMap')
_uv.uv.foreach_set('vector', [0.0, 1.0, 0.05263, 1.0, 0.05263, 0.9167, 0.0, 0.9167, 0.0, 0.08333, 0.05263, 0.08333, 0.05263, 0.0, 0.0, 0.0, 0.0, 0.1667, 0.05263, 0.1667, 0.05263, 0.08333, 0.0, 0.08333, 0.0, 0.25, 0.05263, 0.25, 0.05263, 0.1667, 0.0, 0.1667, 0.0, 0.3333, 0.05263, 0.3333, 0.05263, 0.25, 0.0, 0.25, 0.0, 0.4167, 0.05263, 0.4167, 0.05263, 0.3333, 0.0, 0.3333, 0.0, 0.5, 0.05263, 0.5, 0.05263, 0.4167, 0.0, 0.4167, 0.0, 0.5833, 0.05263, 0.5833, 0.05263, 0.5, 0.0, 0.5, 0.0, 0.6667, 0.05263, 0.6667, 0.05263, 0.5833, 0.0, 0.5833, 0.0, 0.75, 0.05263, 0.75, 0.05263, 0.6667, 0.0, 0.6667, 0.0, 0.8333, 0.05263, 0.8333, 0.05263, 0.75, 0.0, 0.75, 0.0, 0.9167, 0.05263, 0.9167, 0.05263, 0.8333, 0.0, 0.8333, 0.05263, 1.0, 0.1053, 1.0, 0.1053, 0.9167, 0.05263, 0.9167, 0.05263, 0.08333, 0.1053, 0.08333, 0.1053, 0.0, 0.05263, 0.0, 0.05263, 0.1667, 0.1053, 0.1667, 0.1053, 0.08333, 0.05263, 0.08333, 0.05263, 0.25, 0.1053, 0.25, 0.1053, 0.1667, 0.05263, 0.1667, 0.05263, 0.3333, 0.1053, 0.3333, 0.1053, 0.25, 0.05263, 0.25, 0.05263, 0.4167, 0.1053, 0.4167, 0.1053, 0.3333, 0.05263, 0.3333, 0.05263, 0.5, 0.1053, 0.5, 0.1053, 0.4167, 0.05263, 0.4167, 0.05263, 0.5833, 0.1053, 0.5833, 0.1053, 0.5, 0.05263, 0.5, 0.05263, 0.6667, 0.1053, 0.6667, 0.1053, 0.5833, 0.05263, 0.5833, 0.05263, 0.75, 0.1053, 0.75, 0.1053, 0.6667, 0.05263, 0.6667, 0.05263, 0.8333, 0.1053, 0.8333, 0.1053, 0.75, 0.05263, 0.75, 0.05263, 0.9167, 0.1053, 0.9167, 0.1053, 0.8333, 0.05263, 0.8333, 0.1053, 1.0, 0.1579, 1.0, 0.1579, 0.9167, 0.1053, 0.9167, 0.1053, 0.08333, 0.1579, 0.08333, 0.1579, 0.0, 0.1053, 0.0, 0.1053, 0.1667, 0.1579, 0.1667, 0.1579, 0.08333, 0.1053, 0.08333, 0.1053, 0.25, 0.1579, 0.25, 0.1579, 0.1667, 0.1053, 0.1667, 0.1053, 0.3333, 0.1579, 0.3333, 0.1579, 0.25, 0.1053, 0.25, 0.1053, 0.4167, 0.1579, 0.4167, 0.1579, 0.3333, 0.1053, 0.3333, 0.1053, 0.5, 0.1579, 0.5, 0.1579, 0.4167, 0.1053, 0.4167, 0.1053, 0.5833, 0.1579, 0.5833, 0.1579, 0.5, 0.1053, 0.5, 0.1053, 0.6667, 0.1579, 0.6667, 0.1579, 0.5833, 0.1053, 0.5833, 0.1053, 0.75, 0.1579, 0.75, 0.1579, 0.6667, 0.1053, 0.6667, 0.1053, 0.8333, 0.1579, 0.8333, 0.1579, 0.75, 0.1053, 0.75, 0.1053, 0.9167, 0.1579, 0.9167, 0.1579, 0.8333, 0.1053, 0.8333, 0.1579, 1.0, 0.2105, 1.0, 0.2105, 0.9167, 0.1579, 0.9167, 0.1579, 0.08333, 0.2105, 0.08333, 0.2105, 0.0, 0.1579, 0.0, 0.1579, 0.1667, 0.2105, 0.1667, 0.2105, 0.08333, 0.1579, 0.08333, 0.1579, 0.25, 0.2105, 0.25, 0.2105, 0.1667, 0.1579, 0.1667, 0.1579, 0.3333, 0.2105, 0.3333, 0.2105, 0.25, 0.1579, 0.25, 0.1579, 0.4167, 0.2105, 0.4167, 0.2105, 0.3333, 0.1579, 0.3333, 0.1579, 0.5, 0.2105, 0.5, 0.2105, 0.4167, 0.1579, 0.4167, 0.1579, 0.5833, 0.2105, 0.5833, 0.2105, 0.5, 0.1579, 0.5, 0.1579, 0.6667, 0.2105, 0.6667, 0.2105, 0.5833, 0.1579, 0.5833, 0.1579, 0.75, 0.2105, 0.75, 0.2105, 0.6667, 0.1579, 0.6667, 0.1579, 0.8333, 0.2105, 0.8333, 0.2105, 0.75, 0.1579, 0.75, 0.1579, 0.9167, 0.2105, 0.9167, 0.2105, 0.8333, 0.1579, 0.8333, 0.2105, 1.0, 0.2632, 1.0, 0.2632, 0.9167, 0.2105, 0.9167, 0.2105, 0.08333, 0.2632, 0.08333, 0.2632, 0.0, 0.2105, 0.0, 0.2105, 0.1667, 0.2632, 0.1667, 0.2632, 0.08333, 0.2105, 0.08333, 0.2105, 0.25, 0.2632, 0.25, 0.2632, 0.1667, 0.2105, 0.1667, 0.2105, 0.3333, 0.2632, 0.3333, 0.2632, 0.25, 0.2105, 0.25, 0.2105, 0.4167, 0.2632, 0.4167, 0.2632, 0.3333, 0.2105, 0.3333, 0.2105, 0.5, 0.2632, 0.5, 0.2632, 0.4167, 0.2105, 0.4167, 0.2105, 0.5833, 0.2632, 0.5833, 0.2632, 0.5, 0.2105, 0.5, 0.2105, 0.6667, 0.2632, 0.6667, 0.2632, 0.5833, 0.2105, 0.5833, 0.2105, 0.75, 0.2632, 0.75, 0.2632, 0.6667, 0.2105, 0.6667, 0.2105, 0.8333, 0.2632, 0.8333, 0.2632, 0.75, 0.2105, 0.75, 0.2105, 0.9167, 0.2632, 0.9167, 0.2632, 0.8333, 0.2105, 0.8333, 0.2632, 1.0, 0.3158, 1.0, 0.3158, 0.9167, 0.2632, 0.9167, 0.2632, 0.08333, 0.3158, 0.08333, 0.3158, 0.0, 0.2632, 0.0, 0.2632, 0.1667, 0.3158, 0.1667, 0.3158, 0.08333, 0.2632, 0.08333, 0.2632, 0.25, 0.3158, 0.25, 0.3158, 0.1667, 0.2632, 0.1667, 0.2632, 0.3333, 0.3158, 0.3333, 0.3158, 0.25, 0.2632, 0.25, 0.2632, 0.4167, 0.3158, 0.4167, 0.3158, 0.3333, 0.2632, 0.3333, 0.2632, 0.5, 0.3158, 0.5, 0.3158, 0.4167, 0.2632, 0.4167, 0.2632, 0.5833, 0.3158, 0.5833, 0.3158, 0.5, 0.2632, 0.5, 0.2632, 0.6667, 0.3158, 0.6667, 0.3158, 0.5833, 0.2632, 0.5833, 0.2632, 0.75, 0.3158, 0.75, 0.3158, 0.6667, 0.2632, 0.6667, 0.2632, 0.8333, 0.3158, 0.8333, 0.3158, 0.75, 0.2632, 0.75, 0.2632, 0.9167, 0.3158, 0.9167, 0.3158, 0.8333, 0.2632, 0.8333, 0.3158, 1.0, 0.3684, 1.0, 0.3684, 0.9167, 0.3158, 0.9167, 0.3158, 0.08333, 0.3684, 0.08333, 0.3684, 0.0, 0.3158, 0.0, 0.3158, 0.1667, 0.3684, 0.1667, 0.3684, 0.08333, 0.3158, 0.08333, 0.3158, 0.25, 0.3684, 0.25, 0.3684, 0.1667, 0.3158, 0.1667, 0.3158, 0.3333, 0.3684, 0.3333, 0.3684, 0.25, 0.3158, 0.25, 0.3158, 0.4167, 0.3684, 0.4167, 0.3684, 0.3333, 0.3158, 0.3333, 0.3158, 0.5, 0.3684, 0.5, 0.3684, 0.4167, 0.3158, 0.4167, 0.3158, 0.5833, 0.3684, 0.5833, 0.3684, 0.5, 0.3158, 0.5, 0.3158, 0.6667, 0.3684, 0.6667, 0.3684, 0.5833, 0.3158, 0.5833, 0.3158, 0.75, 0.3684, 0.75, 0.3684, 0.6667, 0.3158, 0.6667, 0.3158, 0.8333, 0.3684, 0.8333, 0.3684, 0.75, 0.3158, 0.75, 0.3158, 0.9167, 0.3684, 0.9167, 0.3684, 0.8333, 0.3158, 0.8333, 0.3684, 1.0, 0.4211, 1.0, 0.4211, 0.9167, 0.3684, 0.9167, 0.3684, 0.08333, 0.4211, 0.08333, 0.4211, 0.0, 0.3684, 0.0, 0.3684, 0.1667, 0.4211, 0.1667, 0.4211, 0.08333, 0.3684, 0.08333, 0.3684, 0.25, 0.4211, 0.25, 0.4211, 0.1667, 0.3684, 0.1667, 0.3684, 0.3333, 0.4211, 0.3333, 0.4211, 0.25, 0.3684, 0.25, 0.3684, 0.4167, 0.4211, 0.4167, 0.4211, 0.3333, 0.3684, 0.3333, 0.3684, 0.5, 0.4211, 0.5, 0.4211, 0.4167, 0.3684, 0.4167, 0.3684, 0.5833, 0.4211, 0.5833, 0.4211, 0.5, 0.3684, 0.5, 0.3684, 0.6667, 0.4211, 0.6667, 0.4211, 0.5833, 0.3684, 0.5833, 0.3684, 0.75, 0.4211, 0.75, 0.4211, 0.6667, 0.3684, 0.6667, 0.3684, 0.8333, 0.4211, 0.8333, 0.4211, 0.75, 0.3684, 0.75, 0.3684, 0.9167, 0.4211, 0.9167, 0.4211, 0.8333, 0.3684, 0.8333, 0.4211, 1.0, 0.4737, 1.0, 0.4737, 0.9167, 0.4211, 0.9167, 0.4211, 0.08333, 0.4737, 0.08333, 0.4737, 0.0, 0.4211, 0.0, 0.4211, 0.1667, 0.4737, 0.1667, 0.4737, 0.08333, 0.4211, 0.08333, 0.4211, 0.25, 0.4737, 0.25, 0.4737, 0.1667, 0.4211, 0.1667, 0.4211, 0.3333, 0.4737, 0.3333, 0.4737, 0.25, 0.4211, 0.25, 0.4211, 0.4167, 0.4737, 0.4167, 0.4737, 0.3333, 0.4211, 0.3333, 0.4211, 0.5, 0.4737, 0.5, 0.4737, 0.4167, 0.4211, 0.4167, 0.4211, 0.5833, 0.4737, 0.5833, 0.4737, 0.5, 0.4211, 0.5, 0.4211, 0.6667, 0.4737, 0.6667, 0.4737, 0.5833, 0.4211, 0.5833, 0.4211, 0.75, 0.4737, 0.75, 0.4737, 0.6667, 0.4211, 0.6667, 0.4211, 0.8333, 0.4737, 0.8333, 0.4737, 0.75, 0.4211, 0.75, 0.4211, 0.9167, 0.4737, 0.9167, 0.4737, 0.8333, 0.4211, 0.8333, 0.4737, 1.0, 0.5263, 1.0, 0.5263, 0.9167, 0.4737, 0.9167, 0.4737, 0.08333, 0.5263, 0.08333, 0.5263, 0.0, 0.4737, 0.0, 0.4737, 0.1667, 0.5263, 0.1667, 0.5263, 0.08333, 0.4737, 0.08333, 0.4737, 0.25, 0.5263, 0.25, 0.5263, 0.1667, 0.4737, 0.1667, 0.4737, 0.3333, 0.5263, 0.3333, 0.5263, 0.25, 0.4737, 0.25, 0.4737, 0.4167, 0.5263, 0.4167, 0.5263, 0.3333, 0.4737, 0.3333, 0.4737, 0.5, 0.5263, 0.5, 0.5263, 0.4167, 0.4737, 0.4167, 0.4737, 0.5833, 0.5263, 0.5833, 0.5263, 0.5, 0.4737, 0.5, 0.4737, 0.6667, 0.5263, 0.6667, 0.5263, 0.5833, 0.4737, 0.5833, 0.4737, 0.75, 0.5263, 0.75, 0.5263, 0.6667, 0.4737, 0.6667, 0.4737, 0.8333, 0.5263, 0.8333, 0.5263, 0.75, 0.4737, 0.75, 0.4737, 0.9167, 0.5263, 0.9167, 0.5263, 0.8333, 0.4737, 0.8333, 0.5263, 1.0, 0.5789, 1.0, 0.5789, 0.9167, 0.5263, 0.9167, 0.5263, 0.08333, 0.5789, 0.08333, 0.5789, 0.0, 0.5263, 0.0, 0.5263, 0.1667, 0.5789, 0.1667, 0.5789, 0.08333, 0.5263, 0.08333, 0.5263, 0.25, 0.5789, 0.25, 0.5789, 0.1667, 0.5263, 0.1667, 0.5263, 0.3333, 0.5789, 0.3333, 0.5789, 0.25, 0.5263, 0.25, 0.5263, 0.4167, 0.5789, 0.4167, 0.5789, 0.3333, 0.5263, 0.3333, 0.5263, 0.5, 0.5789, 0.5, 0.5789, 0.4167, 0.5263, 0.4167, 0.5263, 0.5833, 0.5789, 0.5833, 0.5789, 0.5, 0.5263, 0.5, 0.5263, 0.6667, 0.5789, 0.6667, 0.5789, 0.5833, 0.5263, 0.5833, 0.5263, 0.75, 0.5789, 0.75, 0.5789, 0.6667, 0.5263, 0.6667, 0.5263, 0.8333, 0.5789, 0.8333, 0.5789, 0.75, 0.5263, 0.75, 0.5263, 0.9167, 0.5789, 0.9167, 0.5789, 0.8333, 0.5263, 0.8333, 0.5789, 1.0, 0.6316, 1.0, 0.6316, 0.9167, 0.5789, 0.9167, 0.5789, 0.08333, 0.6316, 0.08333, 0.6316, 0.0, 0.5789, 0.0, 0.5789, 0.1667, 0.6316, 0.1667, 0.6316, 0.08333, 0.5789, 0.08333, 0.5789, 0.25, 0.6316, 0.25, 0.6316, 0.1667, 0.5789, 0.1667, 0.5789, 0.3333, 0.6316, 0.3333, 0.6316, 0.25, 0.5789, 0.25, 0.5789, 0.4167, 0.6316, 0.4167, 0.6316, 0.3333, 0.5789, 0.3333, 0.5789, 0.5, 0.6316, 0.5, 0.6316, 0.4167, 0.5789, 0.4167, 0.5789, 0.5833, 0.6316, 0.5833, 0.6316, 0.5, 0.5789, 0.5, 0.5789, 0.6667, 0.6316, 0.6667, 0.6316, 0.5833, 0.5789, 0.5833, 0.5789, 0.75, 0.6316, 0.75, 0.6316, 0.6667, 0.5789, 0.6667, 0.5789, 0.8333, 0.6316, 0.8333, 0.6316, 0.75, 0.5789, 0.75, 0.5789, 0.9167, 0.6316, 0.9167, 0.6316, 0.8333, 0.5789, 0.8333, 0.6316, 1.0, 0.6842, 1.0, 0.6842, 0.9167, 0.6316, 0.9167, 0.6316, 0.08333, 0.6842, 0.08333, 0.6842, 0.0, 0.6316, 0.0, 0.6316, 0.1667, 0.6842, 0.1667, 0.6842, 0.08333, 0.6316, 0.08333, 0.6316, 0.25, 0.6842, 0.25, 0.6842, 0.1667, 0.6316, 0.1667, 0.6316, 0.3333, 0.6842, 0.3333, 0.6842, 0.25, 0.6316, 0.25, 0.6316, 0.4167, 0.6842, 0.4167, 0.6842, 0.3333, 0.6316, 0.3333, 0.6316, 0.5, 0.6842, 0.5, 0.6842, 0.4167, 0.6316, 0.4167, 0.6316, 0.5833, 0.6842, 0.5833, 0.6842, 0.5, 0.6316, 0.5, 0.6316, 0.6667, 0.6842, 0.6667, 0.6842, 0.5833, 0.6316, 0.5833, 0.6316, 0.75, 0.6842, 0.75, 0.6842, 0.6667, 0.6316, 0.6667, 0.6316, 0.8333, 0.6842, 0.8333, 0.6842, 0.75, 0.6316, 0.75, 0.6316, 0.9167, 0.6842, 0.9167, 0.6842, 0.8333, 0.6316, 0.8333, 0.6842, 1.0, 0.7368, 1.0, 0.7368, 0.9167, 0.6842, 0.9167, 0.6842, 0.08333, 0.7368, 0.08333, 0.7368, 0.0, 0.6842, 0.0, 0.6842, 0.1667, 0.7368, 0.1667, 0.7368, 0.08333, 0.6842, 0.08333, 0.6842, 0.25, 0.7368, 0.25, 0.7368, 0.1667, 0.6842, 0.1667, 0.6842, 0.3333, 0.7368, 0.3333, 0.7368, 0.25, 0.6842, 0.25, 0.6842, 0.4167, 0.7368, 0.4167, 0.7368, 0.3333, 0.6842, 0.3333, 0.6842, 0.5, 0.7368, 0.5, 0.7368, 0.4167, 0.6842, 0.4167, 0.6842, 0.5833, 0.7368, 0.5833, 0.7368, 0.5, 0.6842, 0.5, 0.6842, 0.6667, 0.7368, 0.6667, 0.7368, 0.5833, 0.6842, 0.5833, 0.6842, 0.75, 0.7368, 0.75, 0.7368, 0.6667, 0.6842, 0.6667, 0.6842, 0.8333, 0.7368, 0.8333, 0.7368, 0.75, 0.6842, 0.75, 0.6842, 0.9167, 0.7368, 0.9167, 0.7368, 0.8333, 0.6842, 0.8333, 0.7368, 1.0, 0.7895, 1.0, 0.7895, 0.9167, 0.7368, 0.9167, 0.7368, 0.08333, 0.7895, 0.08333, 0.7895, 0.0, 0.7368, 0.0, 0.7368, 0.1667, 0.7895, 0.1667, 0.7895, 0.08333, 0.7368, 0.08333, 0.7368, 0.25, 0.7895, 0.25, 0.7895, 0.1667, 0.7368, 0.1667, 0.7368, 0.3333, 0.7895, 0.3333, 0.7895, 0.25, 0.7368, 0.25, 0.7368, 0.4167, 0.7895, 0.4167, 0.7895, 0.3333, 0.7368, 0.3333, 0.7368, 0.5, 0.7895, 0.5, 0.7895, 0.4167, 0.7368, 0.4167, 0.7368, 0.5833, 0.7895, 0.5833, 0.7895, 0.5, 0.7368, 0.5, 0.7368, 0.6667, 0.7895, 0.6667, 0.7895, 0.5833, 0.7368, 0.5833, 0.7368, 0.75, 0.7895, 0.75, 0.7895, 0.6667, 0.7368, 0.6667, 0.7368, 0.8333, 0.7895, 0.8333, 0.7895, 0.75, 0.7368, 0.75, 0.7368, 0.9167, 0.7895, 0.9167, 0.7895, 0.8333, 0.7368, 0.8333, 0.7895, 1.0, 0.8421, 1.0, 0.8421, 0.9167, 0.7895, 0.9167, 0.7895, 0.08333, 0.8421, 0.08333, 0.8421, 0.0, 0.7895, 0.0, 0.7895, 0.1667, 0.8421, 0.1667, 0.8421, 0.08333, 0.7895, 0.08333, 0.7895, 0.25, 0.8421, 0.25, 0.8421, 0.1667, 0.7895, 0.1667, 0.7895, 0.3333, 0.8421, 0.3333, 0.8421, 0.25, 0.7895, 0.25, 0.7895, 0.4167, 0.8421, 0.4167, 0.8421, 0.3333, 0.7895, 0.3333, 0.7895, 0.5, 0.8421, 0.5, 0.8421, 0.4167, 0.7895, 0.4167, 0.7895, 0.5833, 0.8421, 0.5833, 0.8421, 0.5, 0.7895, 0.5, 0.7895, 0.6667, 0.8421, 0.6667, 0.8421, 0.5833, 0.7895, 0.5833, 0.7895, 0.75, 0.8421, 0.75, 0.8421, 0.6667, 0.7895, 0.6667, 0.7895, 0.8333, 0.8421, 0.8333, 0.8421, 0.75, 0.7895, 0.75, 0.7895, 0.9167, 0.8421, 0.9167, 0.8421, 0.8333, 0.7895, 0.8333, 0.8421, 1.0, 0.8947, 1.0, 0.8947, 0.9167, 0.8421, 0.9167, 0.8421, 0.08333, 0.8947, 0.08333, 0.8947, 0.0, 0.8421, 0.0, 0.8421, 0.1667, 0.8947, 0.1667, 0.8947, 0.08333, 0.8421, 0.08333, 0.8421, 0.25, 0.8947, 0.25, 0.8947, 0.1667, 0.8421, 0.1667, 0.8421, 0.3333, 0.8947, 0.3333, 0.8947, 0.25, 0.8421, 0.25, 0.8421, 0.4167, 0.8947, 0.4167, 0.8947, 0.3333, 0.8421, 0.3333, 0.8421, 0.5, 0.8947, 0.5, 0.8947, 0.4167, 0.8421, 0.4167, 0.8421, 0.5833, 0.8947, 0.5833, 0.8947, 0.5, 0.8421, 0.5, 0.8421, 0.6667, 0.8947, 0.6667, 0.8947, 0.5833, 0.8421, 0.5833, 0.8421, 0.75, 0.8947, 0.75, 0.8947, 0.6667, 0.8421, 0.6667, 0.8421, 0.8333, 0.8947, 0.8333, 0.8947, 0.75, 0.8421, 0.75, 0.8421, 0.9167, 0.8947, 0.9167, 0.8947, 0.8333, 0.8421, 0.8333, 0.8947, 1.0, 0.9474, 1.0, 0.9474, 0.9167, 0.8947, 0.9167, 0.8947, 0.08333, 0.9474, 0.08333, 0.9474, 0.0, 0.8947, 0.0, 0.8947, 0.1667, 0.9474, 0.1667, 0.9474, 0.08333, 0.8947, 0.08333, 0.8947, 0.25, 0.9474, 0.25, 0.9474, 0.1667, 0.8947, 0.1667, 0.8947, 0.3333, 0.9474, 0.3333, 0.9474, 0.25, 0.8947, 0.25, 0.8947, 0.4167, 0.9474, 0.4167, 0.9474, 0.3333, 0.8947, 0.3333, 0.8947, 0.5, 0.9474, 0.5, 0.9474, 0.4167, 0.8947, 0.4167, 0.8947, 0.5833, 0.9474, 0.5833, 0.9474, 0.5, 0.8947, 0.5, 0.8947, 0.6667, 0.9474, 0.6667, 0.9474, 0.5833, 0.8947, 0.5833, 0.8947, 0.75, 0.9474, 0.75, 0.9474, 0.6667, 0.8947, 0.6667, 0.8947, 0.8333, 0.9474, 0.8333, 0.9474, 0.75, 0.8947, 0.75, 0.8947, 0.9167, 0.9474, 0.9167, 0.9474, 0.8333, 0.8947, 0.8333, 0.0, 0.5833, 0.0, 0.5, 0.0, 0.5, 0.0, 0.5833, 0.0, 0.5, 0.0, 0.4167, 0.0, 0.4167, 0.0, 0.5, 0.0, 0.4167, 0.0, 0.3333, 0.0, 0.3333, 0.0, 0.4167, 0.0, 0.3333, 0.0, 0.25, 0.0, 0.25, 0.0, 0.3333, 0.0, 0.25, 0.0, 0.1667, 0.0, 0.1667, 0.0, 0.25, 0.0, 0.9167, 0.0, 0.8333, 0.0, 0.8333, 0.0, 0.9167, 0.0, 1.0, 0.0, 0.9167, 0.0, 0.9167, 0.0, 1.0, 0.0, 0.1667, 0.0, 0.08333, 0.0, 0.08333, 0.0, 0.1667, 0.0, 0.8333, 0.0, 0.75, 0.0, 0.75, 0.0, 0.8333, 0.0, 0.08333, 0.0, 0.0, 0.0, 0.0, 0.0, 0.08333, 0.0, 0.75, 0.0, 0.6667, 0.0, 0.6667, 0.0, 0.75, 0.0, 0.6667, 0.0, 0.5833, 0.0, 0.5833, 0.0, 0.6667, 0.0, 0.25, 0.0, 0.1667, 0.0, 0.1667, 0.0, 0.25, 0.0, 0.8333, 0.0, 0.75, 0.0, 0.75, 0.0, 0.8333, 0.0, 1.0, 0.0, 0.9167, 0.0, 0.9167, 0.0, 1.0, 0.0, 0.5833, 0.0, 0.5, 0.0, 0.5, 0.0, 0.5833, 0.0, 0.3333, 0.0, 0.25, 0.0, 0.25, 0.0, 0.3333, 0.0, 0.9167, 0.0, 0.8333, 0.0, 0.8333, 0.0, 0.9167, 0.0, 0.08333, 0.0, 0.0, 0.0, 0.0, 0.0, 0.08333, 0.0, 0.6667, 0.0, 0.5833, 0.0, 0.5833, 0.0, 0.6667, 0.0, 0.4167, 0.0, 0.3333, 0.0, 0.3333, 0.0, 0.4167, 0.0, 0.1667, 0.0, 0.08333, 0.0, 0.08333, 0.0, 0.1667, 0.0, 0.75, 0.0, 0.6667, 0.0, 0.6667, 0.0, 0.75, 0.0, 0.5, 0.0, 0.4167, 0.0, 0.4167, 0.0, 0.5, 0.0, 0.25, 0.0, 0.1667, 0.0, 0.25, 0.0, 0.8333, 0.0, 0.75, 0.0, 0.8333, 0.0, 1.0, 0.0, 0.9167, 0.0, 1.0, 0.0, 0.5833, 0.0, 0.5, 0.0, 0.5833, 0.0, 0.3333, 0.0, 0.25, 0.0, 0.3333, 0.0, 0.9167, 0.0, 0.8333, 0.0, 0.9167, 0.0, 0.08333, 0.0, 0.0, 0.0, 0.08333, 0.0, 0.6667, 0.0, 0.5833, 0.0, 0.6667, 0.0, 0.4167, 0.0, 0.3333, 0.0, 0.4167, 0.0, 0.1667, 0.0, 0.08333, 0.0, 0.1667, 0.0, 0.75, 0.0, 0.6667, 0.0, 0.75, 0.0, 0.5, 0.0, 0.4167, 0.0, 0.5])
me_nurbspath.materials.append(mat_material_004)
me_nurbspath.use_remesh_fix_poles = True
me_nurbspath.use_remesh_preserve_attributes = False
me_nurbspath.use_mirror_vertex_groups = False
me_nurbspath.update()
me_cube_001 = bpy.data.meshes.new('Cube.001')
me_cube_001.from_pydata([(0.6096, -9.787e-10, 0.6096), (-0.6096, 5.037e-09, 0.6096), (0.8107, -1.313e-09, -0.1578), (0.3331, -4.321e-09, 0.7818), (5.96e-08, 6.374e-09, 0.8395), (-0.3331, 4.368e-09, 0.7818), (-0.7844, -9.787e-10, 0.3331), (0.7818, -9.668e-09, -0.3155), (0.8395, 7.042e-09, 5.96e-08), (0.7818, 7.042e-09, 0.3331), (0.5913, 0.1064, 0.5913), (-0.5913, 0.1064, 0.5913), (0.3246, 0.1134, 0.7554), (5.96e-08, 0.1195, 0.8107), (-0.3246, 0.1134, 0.7554), (0.783, 0.1165, -0.1578), (-0.758, 0.1134, 0.3246), (0.7554, 0.1134, -0.3155), (0.8107, 0.1195, 5.96e-08), (0.7554, 0.1134, 0.3246), (0.5913, -0.1064, 0.5913), (-0.5913, -0.1064, 0.5913), (0.3246, -0.1134, 0.7554), (5.96e-08, -0.1195, 0.8107), (-0.3246, -0.1134, 0.7554), (-0.758, -0.1134, 0.3246), (0.783, -0.1165, -0.1578), (0.7554, -0.1134, -0.3155), (0.8107, -0.1195, 5.96e-08), (0.7554, -0.1134, 0.3246), (-0.7968, -8.793e-10, 0.2491), (-0.7704, 0.1134, 0.2406), (-0.7704, -0.1134, 0.2406), (0.8016, -1.126e-08, -0.4012), (0.7752, 0.1134, -0.4012), (0.7752, -0.1134, -0.4012)], [], [(12, 13, 4, 3), (13, 14, 5, 4), (14, 11, 1, 5), (10, 12, 3, 0), (25, 21, 1, 6), (15, 18, 8, 2), (18, 19, 9, 8), (19, 10, 0, 9), (17, 15, 2, 7), (6, 1, 11, 16), (9, 0, 20, 29), (8, 9, 29, 28), (2, 8, 28, 26), (7, 2, 26, 27), (0, 3, 22, 20), (5, 1, 21, 24), (4, 5, 24, 23), (3, 4, 23, 22), (6, 16, 31, 30), (25, 6, 30, 32), (7, 27, 35, 33), (17, 7, 33, 34)])
me_cube_001.polygons.foreach_set('use_smooth', [True] * 22)
_uv = me_cube_001.uv_layers.new(name='UVMap')
_uv.uv.foreach_set('vector', [0.6943, 0.5898, 0.7523, 0.5924, 0.7517, 0.625, 0.6925, 0.625, 0.7523, 0.5924, 0.8128, 0.5936, 0.8127, 0.625, 0.7517, 0.625, 0.8128, 0.5936, 0.875, 0.5938, 0.875, 0.625, 0.8127, 0.625, 0.6349, 0.5877, 0.6943, 0.5898, 0.6925, 0.625, 0.6319, 0.625, 0.5625, 0.09375, 0.625, 0.09375, 0.625, 0.125, 0.5625, 0.125, 0.4656, 0.5906, 0.5, 0.5914, 0.5, 0.625, 0.4664, 0.625, 0.5, 0.5914, 0.5688, 0.5899, 0.5673, 0.625, 0.5, 0.625, 0.5688, 0.5899, 0.6349, 0.5877, 0.6319, 0.625, 0.5673, 0.625, 0.4312, 0.5899, 0.4656, 0.5906, 0.4664, 0.625, 0.4327, 0.625, 0.5625, 0.125, 0.625, 0.125, 0.625, 0.1563, 0.5625, 0.1563, 0.5673, 0.625, 0.6319, 0.625, 0.6349, 0.6623, 0.5688, 0.6601, 0.5, 0.625, 0.5673, 0.625, 0.5688, 0.6601, 0.5, 0.6586, 0.4664, 0.625, 0.5, 0.625, 0.5, 0.6586, 0.4656, 0.6594, 0.4327, 0.625, 0.4664, 0.625, 0.4656, 0.6594, 0.4312, 0.6601, 0.6319, 0.625, 0.6925, 0.625, 0.6943, 0.6602, 0.6349, 0.6623, 0.8127, 0.625, 0.875, 0.625, 0.875, 0.6563, 0.8128, 0.6564, 0.7517, 0.625, 0.8127, 0.625, 0.8128, 0.6564, 0.7523, 0.6576, 0.6925, 0.625, 0.7517, 0.625, 0.7523, 0.6576, 0.6943, 0.6602, 0.5625, 0.125, 0.5625, 0.1563, 0.5625, 0.1563, 0.5625, 0.125, 0.5625, 0.09375, 0.5625, 0.125, 0.5625, 0.125, 0.5625, 0.09375, 0.4327, 0.625, 0.4312, 0.6601, 0.4312, 0.6601, 0.4327, 0.625, 0.4312, 0.5899, 0.4327, 0.625, 0.4327, 0.625, 0.4312, 0.5899])
me_cube_001.materials.append(mat_material_001)
me_cube_001.use_remesh_preserve_volume = False
me_cube_001.use_remesh_preserve_attributes = False
me_cube_001.use_mirror_vertex_groups = False
me_cube_001.update()
me_cube_002 = bpy.data.meshes.new('Cube.002')
me_cube_002.from_pydata([(0.6054, 0.02233, 0.6053), (0.5896, 2.807e-05, 0.6211), (0.6053, -0.02233, 0.6054), (0.6211, -2.807e-05, 0.5896), (0.5942, 0.01581, 0.6165), (0.607, -1.22e-09, 0.607), (0.5942, -0.01577, 0.6165), (0.6165, -0.01581, 0.5942), (0.6165, 0.01577, 0.5942), (-0.6054, -0.02233, 0.6053), (-0.5896, -2.81e-05, 0.6211), (-0.6053, 0.02233, 0.6054), (-0.6211, 2.81e-05, 0.5896), (-0.5942, -0.01581, 0.6165), (-0.607, 2.863e-09, 0.607), (-0.5942, 0.01577, 0.6165), (-0.6165, 0.01581, 0.5942), (-0.6165, -0.01577, 0.5942), (0.3315, 0.02241, 0.7766), (0.3104, 0.0001417, 0.7846), (0.3312, -0.02241, 0.7767), (0.3523, -0.0001417, 0.7686), (0.3166, 0.01595, 0.7822), (0.332, -4.209e-09, 0.7787), (0.3164, -0.01575, 0.7823), (0.346, -0.01595, 0.771), (0.3462, 0.01575, 0.7709), (-0.02247, 0.0001519, 0.8343), (-0.0001518, -0.02247, 0.8343), (0.02247, -0.0001519, 0.8343), (0.0001519, 0.02247, 0.8343), (-0.01599, -0.01578, 0.8343), (5.96e-08, 5.269e-09, 0.8364), (0.01578, -0.01599, 0.8343), (0.01599, 0.01578, 0.8343), (-0.01578, 0.01599, 0.8343), (-0.3523, 0.0001417, 0.7686), (-0.3315, -0.02241, 0.7766), (-0.3104, -0.0001417, 0.7846), (-0.3312, 0.02241, 0.7767), (-0.3462, -0.01575, 0.7709), (-0.332, 3.313e-09, 0.7787), (-0.3166, -0.01595, 0.7822), (-0.3164, 0.01575, 0.7823), (-0.346, 0.01595, 0.771), (0.8343, 0.0001448, 0.02247), (0.8342, -0.02246, 0.0001554), (0.8341, -0.0001448, -0.02245), (0.8342, 0.02246, -0.0001342), (0.8343, -0.01578, 0.01599), (0.8363, 6.109e-09, 6.434e-06), (0.8342, -0.01598, -0.01577), (0.8342, 0.01578, -0.01597), (0.8343, 0.01598, 0.01579), (0.7686, 0.0001419, 0.3523), (0.7766, -0.02241, 0.3315), (0.7846, -0.0001419, 0.3104), (0.7767, 0.02241, 0.3312), (0.7709, -0.01575, 0.3462), (0.7787, 6.578e-09, 0.332), (0.7822, -0.01595, 0.3166), (0.7823, 0.01575, 0.3164), (0.771, 0.01595, 0.346), (0.6208, 0.01577, 0.5984), (0.6096, 0.02233, 0.6096), (0.5984, 0.01581, 0.6207), (0.5938, 2.807e-05, 0.6254), (0.5984, -0.01577, 0.6208), (0.6096, -0.02233, 0.6096), (0.6207, -0.01581, 0.5984), (0.6254, -2.807e-05, 0.5938), (-0.6208, -0.01577, 0.5984), (-0.6096, -0.02233, 0.6096), (-0.5984, -0.01581, 0.6207), (-0.5938, -2.809e-05, 0.6254), (-0.5984, 0.01577, 0.6208), (-0.6096, 0.02233, 0.6096), (-0.6207, 0.01581, 0.5984), (-0.6254, 2.811e-05, 0.5938), (0.3484, 0.01575, 0.7765), (0.3336, 0.02241, 0.7821), (0.3187, 0.01595, 0.7878), (0.3125, 0.0001417, 0.7902), (0.3186, -0.01575, 0.7879), (0.3333, -0.02241, 0.7822), (0.3482, -0.01595, 0.7766), (0.3544, -0.0001417, 0.7742), (-0.01578, 0.01599, 0.8403), (-0.02247, 0.0001519, 0.8403), (-0.01599, -0.01578, 0.8403), (-0.0001518, -0.02247, 0.8403), (0.01578, -0.01599, 0.8403), (0.02247, -0.0001519, 0.8403), (0.01599, 0.01578, 0.8403), (0.0001519, 0.02247, 0.8403), (-0.3482, 0.01595, 0.7766), (-0.3544, 0.0001417, 0.7742), (-0.3484, -0.01575, 0.7765), (-0.3336, -0.02241, 0.7821), (-0.3187, -0.01595, 0.7878), (-0.3125, -0.0001417, 0.7902), (-0.3186, 0.01575, 0.7879), (-0.3333, 0.02241, 0.7822), (0.8403, 0.01598, 0.01576), (0.8403, 0.0001448, 0.02244), (0.8403, -0.01578, 0.01596), (0.8402, -0.02246, 0.000127), (0.8401, -0.01598, -0.0158), (0.8401, -0.0001448, -0.02248), (0.8401, 0.01578, -0.016), (0.8402, 0.02246, -0.0001627), (0.7766, 0.01595, 0.3482), (0.7742, 0.0001419, 0.3544), (0.7765, -0.01575, 0.3484), (0.7821, -0.02241, 0.3336), (0.7878, -0.01595, 0.3187), (0.7902, -0.0001419, 0.3125), (0.7879, 0.01575, 0.3186), (0.7822, 0.02241, 0.3333), (0.6436, 0.08224, 0.527), (0.5854, 0.1165, 0.5852), (0.5271, 0.08245, 0.6434), (0.5029, 0.0001464, 0.6676), (0.527, -0.08224, 0.6436), (0.5852, -0.1165, 0.5854), (0.6434, -0.08245, 0.5271), (0.6676, -0.0001464, 0.5029), (-0.6436, -0.08224, 0.527), (-0.5854, -0.1165, 0.5852), (-0.5271, -0.08245, 0.6434), (-0.5029, -0.0001465, 0.6676), (-0.527, 0.08224, 0.6436), (-0.5852, 0.1165, 0.5854), (-0.6434, 0.08245, 0.5271), (-0.6676, 0.0001465, 0.5029), (0.3988, 0.082, 0.7206), (0.322, 0.1167, 0.7499), (0.2447, 0.08304, 0.7795), (0.2122, 0.0007378, 0.7918), (0.2437, -0.082, 0.7798), (0.3206, -0.1167, 0.7505), (0.3979, -0.08304, 0.721), (0.4303, -0.0007378, 0.7086), (-0.08207, 0.08319, 0.8062), (-0.1169, 0.0007899, 0.8062), (-0.08319, -0.08207, 0.8062), (-0.0007898, -0.1169, 0.8062), (0.08207, -0.08319, 0.8062), (0.1169, -0.0007898, 0.8062), (0.08319, 0.08207, 0.8062), (0.0007899, 0.1169, 0.8062), (-0.3979, 0.08304, 0.721), (-0.4303, 0.0007379, 0.7086), (-0.3988, -0.082, 0.7206), (-0.322, -0.1167, 0.7499), (-0.2447, -0.08304, 0.7795), (-0.2122, -0.0007379, 0.7918), (-0.2437, 0.082, 0.7798), (-0.3206, 0.1167, 0.7505), (0.8065, 0.08314, 0.08222), (0.8066, 0.0007533, 0.117), (0.8065, -0.08208, 0.08329), (0.8061, -0.1168, 0.0008964), (0.8057, -0.08314, -0.08193), (0.8055, -0.0007533, -0.1167), (0.8057, 0.08208, -0.083), (0.8061, 0.1168, -0.0006102), (0.721, 0.08304, 0.3979), (0.7086, 0.0007387, 0.4303), (0.7206, -0.082, 0.3988), (0.7499, -0.1167, 0.322), (0.7795, -0.08304, 0.2447), (0.7918, -0.0007387, 0.2122), (0.7798, 0.082, 0.2437), (0.7505, 0.1167, 0.3206), (0.6688, 0.006813, 0.6591), (0.664, 0.009647, 0.664), (0.6591, 0.00683, 0.6688), (0.6571, 1.211e-05, 0.6708), (0.6591, -0.006813, 0.6688), (0.664, -0.009647, 0.664), (0.6688, -0.00683, 0.6591), (0.6708, -1.214e-05, 0.6571), (-0.6688, -0.006812, 0.6591), (-0.664, -0.009646, 0.664), (-0.6591, -0.00683, 0.6688), (-0.6571, -1.2e-05, 0.6708), (-0.6591, 0.006813, 0.6688), (-0.664, 0.009647, 0.664), (-0.6688, 0.00683, 0.6591), (-0.6708, 1.228e-05, 0.6571), (0.3673, 0.006803, 0.8516), (0.3609, 0.009682, 0.854), (0.3545, 0.006889, 0.8564), (0.3518, 6.114e-05, 0.8575), (0.3544, -0.006803, 0.8565), (0.3608, -0.009682, 0.854), (0.3672, -0.006889, 0.8516), (0.3699, -6.129e-05, 0.8506), (-0.006816, 0.006908, 0.9171), (-0.009704, 6.56e-05, 0.9171), (-0.006908, -0.006816, 0.9171), (-6.553e-05, -0.009704, 0.9171), (0.006816, -0.006908, 0.9171), (0.009705, -6.559e-05, 0.9171), (0.006909, 0.006816, 0.9171), (6.565e-05, 0.009704, 0.9171), (-0.3672, 0.006889, 0.8516), (-0.3699, 6.132e-05, 0.8506), (-0.3673, -0.006803, 0.8516), (-0.3609, -0.009682, 0.854), (-0.3545, -0.006889, 0.8564), (-0.3518, -6.111e-05, 0.8575), (-0.3544, 0.006803, 0.8565), (-0.3608, 0.009682, 0.854), (0.9171, 0.006904, 0.006431), (0.9171, 6.257e-05, 0.009316), (0.9171, -0.006815, 0.006519), (0.9171, -0.0097, -0.0003217), (0.917, -0.006903, -0.007199), (0.917, -6.253e-05, -0.01008), (0.917, 0.006815, -0.007288), (0.9171, 0.0097, -0.0004468), (0.8516, 0.006889, 0.3672), (0.8506, 6.131e-05, 0.3699), (0.8516, -0.006803, 0.3673), (0.854, -0.009682, 0.3609), (0.8564, -0.006889, 0.3545), (0.8575, -6.125e-05, 0.3518), (0.8565, 0.006803, 0.3544), (0.854, 0.009682, 0.3608), (0.6702, 0.002435, 0.6667), (0.6684, 0.003448, 0.6684), (0.6667, 0.002441, 0.6702), (0.666, 4.335e-06, 0.6709), (0.6667, -0.002435, 0.6702), (0.6684, -0.003448, 0.6684), (0.6702, -0.002441, 0.6667), (0.6709, -4.328e-06, 0.666), (-0.6702, -0.002435, 0.6667), (-0.6684, -0.003448, 0.6684), (-0.6667, -0.002441, 0.6702), (-0.666, -4.217e-06, 0.6709), (-0.6667, 0.002435, 0.6702), (-0.6684, 0.003448, 0.6684), (-0.6702, 0.002441, 0.6667), (-0.6709, 4.467e-06, 0.666), (0.3656, 0.002461, 0.8591), (0.3632, 0.003483, 0.8599), (0.3609, 0.002465, 0.8607), (0.3599, 2.178e-05, 0.861), (0.3609, -0.002434, 0.8607), (0.3632, -0.003483, 0.8599), (0.3655, -0.002492, 0.8591), (0.3665, -2.228e-05, 0.8588), (-0.002462, 0.002496, 0.9235), (-0.003506, 2.37e-05, 0.9235), (-0.002496, -0.002462, 0.9235), (-2.364e-05, -0.003506, 0.9235), (0.002462, -0.002496, 0.9235), (0.003506, -2.369e-05, 0.9235), (0.002496, 0.002462, 0.9235), (2.376e-05, 0.003506, 0.9235), (-0.3655, 0.002492, 0.8591), (-0.3665, 2.231e-05, 0.8588), (-0.3656, -0.002461, 0.8591), (-0.3632, -0.003483, 0.8599), (-0.3609, -0.002465, 0.8607), (-0.3599, -2.175e-05, 0.861), (-0.3609, 0.002434, 0.8607), (-0.3632, 0.003483, 0.8599), (0.9234, 0.002494, 0.002058), (0.9234, 2.262e-05, 0.003101), (0.9234, -0.002462, 0.00209), (0.9234, -0.003502, -0.0003815), (0.9234, -0.00249, -0.002863), (0.9234, -2.254e-05, -0.003903), (0.9234, 0.002459, -0.002895), (0.9234, 0.003502, -0.0004267), (0.8591, 0.002492, 0.3655), (0.8588, 2.226e-05, 0.3665), (0.8591, -0.002461, 0.3656), (0.8599, -0.003483, 0.3632), (0.8607, -0.002466, 0.3609), (0.861, -2.185e-05, 0.3599), (0.8607, 0.002434, 0.3609), (0.8599, 0.003483, 0.3632), (0.6701, -7.218e-09, 0.6701), (-0.6701, 1.404e-07, 0.6701), (0.364, -8.577e-08, 0.862), (5.943e-08, 3.501e-09, 0.9258), (-0.364, 1.162e-07, 0.862), (0.9257, 2.058e-08, -0.0004128), (0.862, 4.345e-08, 0.364)], [], [(0, 8, 5, 4), (1, 4, 5, 6), (2, 6, 5, 7), (3, 7, 5, 8), (9, 17, 14, 13), (10, 13, 14, 15), (11, 15, 14, 16), (12, 16, 14, 17), (18, 26, 23, 22), (19, 22, 23, 24), (20, 24, 23, 25), (21, 25, 23, 26), (27, 35, 32, 31), (28, 31, 32, 33), (29, 33, 32, 34), (30, 34, 32, 35), (36, 44, 41, 40), (37, 40, 41, 42), (38, 42, 41, 43), (39, 43, 41, 44), (45, 53, 50, 49), (46, 49, 50, 51), (47, 51, 50, 52), (48, 52, 50, 53), (54, 62, 59, 58), (55, 58, 59, 60), (56, 60, 59, 61), (57, 61, 59, 62), (75, 76, 132, 131), (110, 103, 159, 166), (92, 93, 149, 148), (109, 110, 166, 165), (74, 75, 131, 130), (91, 92, 148, 147), (73, 74, 130, 129), (108, 109, 165, 164), (90, 91, 147, 146), (107, 108, 164, 163), (89, 90, 146, 145), (72, 73, 129, 128), (106, 107, 163, 162), (71, 72, 128, 127), (105, 106, 162, 161), (70, 63, 119, 126), (88, 89, 145, 144), (69, 70, 126, 125), (87, 88, 144, 143), (86, 79, 135, 142), (104, 105, 161, 160), (68, 69, 125, 124), (85, 86, 142, 141), (103, 104, 160, 159), (67, 68, 124, 123), (102, 95, 151, 158), (84, 85, 141, 140), (101, 102, 158, 157), (26, 18, 80, 79), (55, 60, 115, 114), (18, 22, 81, 80), (40, 37, 98, 97), (8, 0, 64, 63), (60, 56, 116, 115), (37, 42, 99, 98), (0, 4, 65, 64), (56, 61, 117, 116), (22, 19, 82, 81), (42, 38, 100, 99), (19, 24, 83, 82), (61, 57, 118, 117), (38, 43, 101, 100), (4, 1, 66, 65), (57, 62, 111, 118), (24, 20, 84, 83), (1, 6, 67, 66), (43, 39, 102, 101), (20, 25, 85, 84), (39, 44, 95, 102), (6, 2, 68, 67), (53, 45, 104, 103), (25, 21, 86, 85), (2, 7, 69, 68), (45, 49, 105, 104), (21, 26, 79, 86), (35, 27, 88, 87), (7, 3, 70, 69), (27, 31, 89, 88), (3, 8, 63, 70), (49, 46, 106, 105), (17, 9, 72, 71), (46, 51, 107, 106), (9, 13, 73, 72), (31, 28, 90, 89), (51, 47, 108, 107), (28, 33, 91, 90), (47, 52, 109, 108), (13, 10, 74, 73), (33, 29, 92, 91), (10, 15, 75, 74), (52, 48, 110, 109), (29, 34, 93, 92), (48, 53, 103, 110), (15, 11, 76, 75), (62, 54, 112, 111), (34, 30, 94, 93), (11, 16, 77, 76), (54, 58, 113, 112), (30, 35, 87, 94), (44, 36, 96, 95), (16, 12, 78, 77), (36, 40, 97, 96), (12, 17, 71, 78), (58, 55, 114, 113), (150, 143, 199, 206), (168, 169, 225, 224), (132, 133, 189, 188), (149, 150, 206, 205), (167, 168, 224, 223), (131, 132, 188, 187), (166, 159, 215, 222), (148, 149, 205, 204), (165, 166, 222, 221), (130, 131, 187, 186), (147, 148, 204, 203), (129, 130, 186, 185), (164, 165, 221, 220), (146, 147, 203, 202), (163, 164, 220, 219), (145, 146, 202, 201), (128, 129, 185, 184), (162, 163, 219, 218), (127, 128, 184, 183), (161, 162, 218, 217), (126, 119, 175, 182), (144, 145, 201, 200), (125, 126, 182, 181), (143, 144, 200, 199), (142, 135, 191, 198), (160, 161, 217, 216), (124, 125, 181, 180), (141, 142, 198, 197), (111, 112, 168, 167), (93, 94, 150, 149), (76, 77, 133, 132), (112, 113, 169, 168), (94, 87, 143, 150), (95, 96, 152, 151), (77, 78, 134, 133), (96, 97, 153, 152), (78, 71, 127, 134), (113, 114, 170, 169), (79, 80, 136, 135), (114, 115, 171, 170), (80, 81, 137, 136), (97, 98, 154, 153), (63, 64, 120, 119), (115, 116, 172, 171), (98, 99, 155, 154), (64, 65, 121, 120), (116, 117, 173, 172), (81, 82, 138, 137), (99, 100, 156, 155), (82, 83, 139, 138), (117, 118, 174, 173), (100, 101, 157, 156), (65, 66, 122, 121), (118, 111, 167, 174), (83, 84, 140, 139), (66, 67, 123, 122), (151, 152, 208, 207), (133, 134, 190, 189), (152, 153, 209, 208), (134, 127, 183, 190), (169, 170, 226, 225), (135, 136, 192, 191), (170, 171, 227, 226), (136, 137, 193, 192), (153, 154, 210, 209), (119, 120, 176, 175), (171, 172, 228, 227), (154, 155, 211, 210), (120, 121, 177, 176), (172, 173, 229, 228), (137, 138, 194, 193), (155, 156, 212, 211), (138, 139, 195, 194), (173, 174, 230, 229), (156, 157, 213, 212), (121, 122, 178, 177), (174, 167, 223, 230), (139, 140, 196, 195), (122, 123, 179, 178), (157, 158, 214, 213), (140, 141, 197, 196), (158, 151, 207, 214), (123, 124, 180, 179), (159, 160, 216, 215), (221, 222, 278, 277), (195, 196, 252, 251), (222, 215, 271, 278), (196, 197, 253, 252), (223, 224, 280, 279), (197, 198, 254, 253), (224, 225, 281, 280), (198, 191, 247, 254), (225, 226, 282, 281), (199, 200, 256, 255), (226, 227, 283, 282), (200, 201, 257, 256), (227, 228, 284, 283), (201, 202, 258, 257), (175, 176, 232, 231), (228, 229, 285, 284), (202, 203, 259, 258), (176, 177, 233, 232), (229, 230, 286, 285), (203, 204, 260, 259), (177, 178, 234, 233), (230, 223, 279, 286), (204, 205, 261, 260), (178, 179, 235, 234), (205, 206, 262, 261), (179, 180, 236, 235), (206, 199, 255, 262), (180, 181, 237, 236), (207, 208, 264, 263), (181, 182, 238, 237), (208, 209, 265, 264), (182, 175, 231, 238), (209, 210, 266, 265), (183, 184, 240, 239), (210, 211, 267, 266), (184, 185, 241, 240), (211, 212, 268, 267), (185, 186, 242, 241), (212, 213, 269, 268), (186, 187, 243, 242), (213, 214, 270, 269), (187, 188, 244, 243), (214, 207, 263, 270), (188, 189, 245, 244), (215, 216, 272, 271), (189, 190, 246, 245), (216, 217, 273, 272), (190, 183, 239, 246), (217, 218, 274, 273), (191, 192, 248, 247), (218, 219, 275, 274), (192, 193, 249, 248), (219, 220, 276, 275), (193, 194, 250, 249), (220, 221, 277, 276), (194, 195, 251, 250), (261, 262, 290), (235, 236, 287), (262, 255, 290), (236, 237, 287), (263, 264, 291), (237, 238, 287), (264, 265, 291), (238, 231, 287), (265, 266, 291), (239, 240, 288), (266, 267, 291), (240, 241, 288), (267, 268, 291), (241, 242, 288), (268, 269, 291), (242, 243, 288), (269, 270, 291), (243, 244, 288), (270, 263, 291), (244, 245, 288), (271, 272, 292), (245, 246, 288), (272, 273, 292), (246, 239, 288), (273, 274, 292), (247, 248, 289), (274, 275, 292), (248, 249, 289), (275, 276, 292), (249, 250, 289), (276, 277, 292), (250, 251, 289), (277, 278, 292), (251, 252, 289), (278, 271, 292), (252, 253, 289), (279, 280, 293), (253, 254, 289), (280, 281, 293), (254, 247, 289), (281, 282, 293), (255, 256, 290), (282, 283, 293), (256, 257, 290), (283, 284, 293), (257, 258, 290), (231, 232, 287), (284, 285, 293), (258, 259, 290), (232, 233, 287), (285, 286, 293), (259, 260, 290), (233, 234, 287), (286, 279, 293), (260, 261, 290), (234, 235, 287)])
me_cube_002.polygons.foreach_set('use_smooth', [True] * 308)
_uv = me_cube_002.uv_layers.new(name='UVMap')
_uv.uv.foreach_set('vector', [0.6328, 0.614, 0.6303, 0.6218, 0.632, 0.625, 0.634, 0.6218, 0.638, 0.625, 0.634, 0.6218, 0.632, 0.625, 0.634, 0.6282, 0.6328, 0.636, 0.634, 0.6282, 0.632, 0.625, 0.6303, 0.6282, 0.6255, 0.625, 0.6303, 0.6282, 0.632, 0.625, 0.6303, 0.6218, 0.875, 0.6343, 0.8767, 0.628, 0.7499, 0.3751, 0.8732, 0.6277, 0.8688, 0.625, 0.8732, 0.6277, 0.7499, 0.3751, 0.8732, 0.6223, 0.625, 0.1343, 0.6267, 0.128, 0.7499, 0.3751, 0.6232, 0.1277, 0.6188, 0.125, 0.6232, 0.1277, 0.7499, 0.3751, 0.6232, 0.1223, 0.693, 0.6152, 0.6909, 0.6221, 0.6925, 0.625, 0.6943, 0.6222, 0.6982, 0.625, 0.6943, 0.6222, 0.6925, 0.625, 0.6943, 0.6278, 0.693, 0.6348, 0.6943, 0.6278, 0.6925, 0.625, 0.6909, 0.6279, 0.6865, 0.625, 0.6909, 0.6279, 0.6925, 0.625, 0.6909, 0.6221, 0.7576, 0.625, 0.7535, 0.6225, 0.7517, 0.625, 0.7535, 0.6275, 0.7519, 0.6336, 0.7535, 0.6275, 0.7517, 0.625, 0.7501, 0.6275, 0.746, 0.625, 0.7501, 0.6275, 0.7517, 0.625, 0.7501, 0.6225, 0.7519, 0.6164, 0.7501, 0.6225, 0.7517, 0.625, 0.7535, 0.6225, 0.8189, 0.625, 0.8146, 0.6224, 0.8127, 0.625, 0.8146, 0.6276, 0.8127, 0.6337, 0.8146, 0.6276, 0.8127, 0.625, 0.811, 0.6276, 0.8069, 0.625, 0.811, 0.6276, 0.8127, 0.625, 0.811, 0.6224, 0.8127, 0.6163, 0.811, 0.6224, 0.8127, 0.625, 0.8146, 0.6224, 0.5065, 0.625, 0.5019, 0.6224, 0.5, 0.625, 0.5019, 0.6276, 0.5, 0.6339, 0.5019, 0.6276, 0.5, 0.625, 0.498, 0.6276, 0.4932, 0.625, 0.498, 0.6276, 0.5, 0.625, 0.498, 0.6224, 0.5, 0.6161, 0.498, 0.6224, 0.5, 0.625, 0.5019, 0.6224, 0.5737, 0.625, 0.5693, 0.6221, 0.5673, 0.625, 0.5693, 0.6279, 0.5677, 0.6348, 0.5693, 0.6279, 0.5673, 0.625, 0.5655, 0.6278, 0.5608, 0.625, 0.5655, 0.6278, 0.5673, 0.625, 0.5655, 0.6222, 0.5677, 0.6152, 0.5655, 0.6222, 0.5673, 0.625, 0.5693, 0.6221, 0.6267, 0.128, 0.625, 0.1343, 0.625, 0.1343, 0.6267, 0.128, 0.5, 0.6161, 0.5019, 0.6224, 0.5019, 0.6224, 0.5, 0.6161, 0.746, 0.625, 0.7501, 0.6225, 0.7501, 0.6225, 0.746, 0.625, 0.498, 0.6224, 0.5, 0.6161, 0.5, 0.6161, 0.498, 0.6224, 0.8688, 0.625, 0.8732, 0.6223, 0.8732, 0.6223, 0.8688, 0.625, 0.7501, 0.6275, 0.746, 0.625, 0.746, 0.625, 0.7501, 0.6275, 0.8732, 0.6277, 0.8688, 0.625, 0.8688, 0.625, 0.8732, 0.6277, 0.4932, 0.625, 0.498, 0.6224, 0.498, 0.6224, 0.4932, 0.625, 0.7519, 0.6336, 0.7501, 0.6275, 0.7501, 0.6275, 0.7519, 0.6336, 0.498, 0.6276, 0.4932, 0.625, 0.4932, 0.625, 0.498, 0.6276, 0.7535, 0.6275, 0.7519, 0.6336, 0.7519, 0.6336, 0.7535, 0.6275, 0.875, 0.6343, 0.8732, 0.6277, 0.8732, 0.6277, 0.875, 0.6343, 0.5, 0.6339, 0.498, 0.6276, 0.498, 0.6276, 0.5, 0.6339, 0.8767, 0.628, 0.875, 0.6343, 0.875, 0.6343, 0.8767, 0.628, 0.5019, 0.6276, 0.5, 0.6339, 0.5, 0.6339, 0.5019, 0.6276, 0.6255, 0.625, 0.6303, 0.6218, 0.6303, 0.6218, 0.6255, 0.625, 0.7576, 0.625, 0.7535, 0.6275, 0.7535, 0.6275, 0.7576, 0.625, 0.6303, 0.6282, 0.6255, 0.625, 0.6255, 0.625, 0.6303, 0.6282, 0.7535, 0.6225, 0.7576, 0.625, 0.7576, 0.625, 0.7535, 0.6225, 0.6865, 0.625, 0.6909, 0.6221, 0.6909, 0.6221, 0.6865, 0.625, 0.5065, 0.625, 0.5019, 0.6276, 0.5019, 0.6276, 0.5065, 0.625, 0.6328, 0.636, 0.6303, 0.6282, 0.6303, 0.6282, 0.6328, 0.636, 0.6909, 0.6279, 0.6865, 0.625, 0.6865, 0.625, 0.6909, 0.6279, 0.5019, 0.6224, 0.5065, 0.625, 0.5065, 0.625, 0.5019, 0.6224, 0.634, 0.6282, 0.6328, 0.636, 0.6328, 0.636, 0.634, 0.6282, 0.8127, 0.6163, 0.8146, 0.6224, 0.8146, 0.6224, 0.8127, 0.6163, 0.693, 0.6348, 0.6909, 0.6279, 0.6909, 0.6279, 0.693, 0.6348, 0.811, 0.6224, 0.8127, 0.6163, 0.8127, 0.6163, 0.811, 0.6224, 0.6909, 0.6221, 0.693, 0.6152, 0.693, 0.6152, 0.6909, 0.6221, 0.5677, 0.6348, 0.5655, 0.6278, 0.5655, 0.6278, 0.5677, 0.6348, 0.693, 0.6152, 0.6943, 0.6222, 0.6943, 0.6222, 0.693, 0.6152, 0.8146, 0.6276, 0.8127, 0.6337, 0.8127, 0.6337, 0.8146, 0.6276, 0.6303, 0.6218, 0.6328, 0.614, 0.6328, 0.614, 0.6303, 0.6218, 0.5655, 0.6278, 0.5608, 0.625, 0.5608, 0.625, 0.5655, 0.6278, 0.8127, 0.6337, 0.811, 0.6276, 0.811, 0.6276, 0.8127, 0.6337, 0.6328, 0.614, 0.634, 0.6218, 0.634, 0.6218, 0.6328, 0.614, 0.5608, 0.625, 0.5655, 0.6222, 0.5655, 0.6222, 0.5608, 0.625, 0.6943, 0.6222, 0.6982, 0.625, 0.6982, 0.625, 0.6943, 0.6222, 0.811, 0.6276, 0.8069, 0.625, 0.8069, 0.625, 0.811, 0.6276, 0.6982, 0.625, 0.6943, 0.6278, 0.6943, 0.6278, 0.6982, 0.625, 0.5655, 0.6222, 0.5677, 0.6152, 0.5677, 0.6152, 0.5655, 0.6222, 0.8069, 0.625, 0.811, 0.6224, 0.811, 0.6224, 0.8069, 0.625, 0.634, 0.6218, 0.638, 0.625, 0.638, 0.625, 0.634, 0.6218, 0.5677, 0.6152, 0.5693, 0.6221, 0.5693, 0.6221, 0.5677, 0.6152, 0.6943, 0.6278, 0.693, 0.6348, 0.693, 0.6348, 0.6943, 0.6278, 0.638, 0.625, 0.634, 0.6282, 0.634, 0.6282, 0.638, 0.625, 0.811, 0.6224, 0.8127, 0.6163, 0.8127, 0.6163, 0.811, 0.6224, 0.693, 0.6348, 0.6909, 0.6279, 0.6909, 0.6279, 0.693, 0.6348, 0.8127, 0.6163, 0.8146, 0.6224, 0.8146, 0.6224, 0.8127, 0.6163, 0.634, 0.6282, 0.6328, 0.636, 0.6328, 0.636, 0.634, 0.6282, 0.5019, 0.6224, 0.5065, 0.625, 0.5065, 0.625, 0.5019, 0.6224, 0.6909, 0.6279, 0.6865, 0.625, 0.6865, 0.625, 0.6909, 0.6279, 0.6328, 0.636, 0.6303, 0.6282, 0.6303, 0.6282, 0.6328, 0.636, 0.5065, 0.625, 0.5019, 0.6276, 0.5019, 0.6276, 0.5065, 0.625, 0.6865, 0.625, 0.6909, 0.6221, 0.6909, 0.6221, 0.6865, 0.625, 0.7535, 0.6225, 0.7576, 0.625, 0.7576, 0.625, 0.7535, 0.6225, 0.6303, 0.6282, 0.6255, 0.625, 0.6255, 0.625, 0.6303, 0.6282, 0.7576, 0.625, 0.7535, 0.6275, 0.7535, 0.6275, 0.7576, 0.625, 0.6255, 0.625, 0.6303, 0.6218, 0.6303, 0.6218, 0.6255, 0.625, 0.5019, 0.6276, 0.5, 0.6339, 0.5, 0.6339, 0.5019, 0.6276, 0.8767, 0.628, 0.875, 0.6343, 0.875, 0.6343, 0.8767, 0.628, 0.5, 0.6339, 0.498, 0.6276, 0.498, 0.6276, 0.5, 0.6339, 0.875, 0.6343, 0.8732, 0.6277, 0.8732, 0.6277, 0.875, 0.6343, 0.7535, 0.6275, 0.7519, 0.6336, 0.7519, 0.6336, 0.7535, 0.6275, 0.498, 0.6276, 0.4932, 0.625, 0.4932, 0.625, 0.498, 0.6276, 0.7519, 0.6336, 0.7501, 0.6275, 0.7501, 0.6275, 0.7519, 0.6336, 0.4932, 0.625, 0.498, 0.6224, 0.498, 0.6224, 0.4932, 0.625, 0.8732, 0.6277, 0.8688, 0.625, 0.8688, 0.625, 0.8732, 0.6277, 0.7501, 0.6275, 0.746, 0.625, 0.746, 0.625, 0.7501, 0.6275, 0.8688, 0.625, 0.8732, 0.6223, 0.8732, 0.6223, 0.8688, 0.625, 0.498, 0.6224, 0.5, 0.6161, 0.5, 0.6161, 0.498, 0.6224, 0.746, 0.625, 0.7501, 0.6225, 0.7501, 0.6225, 0.746, 0.625, 0.5, 0.6161, 0.5019, 0.6224, 0.5019, 0.6224, 0.5, 0.6161, 0.6267, 0.128, 0.625, 0.1343, 0.625, 0.1343, 0.6267, 0.128, 0.5693, 0.6221, 0.5737, 0.625, 0.5737, 0.625, 0.5693, 0.6221, 0.7501, 0.6225, 0.7519, 0.6164, 0.7519, 0.6164, 0.7501, 0.6225, 0.625, 0.1343, 0.6232, 0.1277, 0.6232, 0.1277, 0.625, 0.1343, 0.5737, 0.625, 0.5693, 0.6279, 0.5693, 0.6279, 0.5737, 0.625, 0.7519, 0.6164, 0.7535, 0.6225, 0.7535, 0.6225, 0.7519, 0.6164, 0.8146, 0.6224, 0.8189, 0.625, 0.8189, 0.625, 0.8146, 0.6224, 0.6232, 0.1277, 0.6188, 0.125, 0.6188, 0.125, 0.6232, 0.1277, 0.8189, 0.625, 0.8146, 0.6276, 0.8146, 0.6276, 0.8189, 0.625, 0.6188, 0.125, 0.6232, 0.1223, 0.6232, 0.1223, 0.6188, 0.125, 0.5693, 0.6279, 0.5677, 0.6348, 0.5677, 0.6348, 0.5693, 0.6279, 0.7519, 0.6164, 0.7535, 0.6225, 0.7535, 0.6225, 0.7519, 0.6164, 0.5737, 0.625, 0.5693, 0.6279, 0.5693, 0.6279, 0.5737, 0.625, 0.625, 0.1343, 0.6232, 0.1277, 0.6232, 0.1277, 0.625, 0.1343, 0.7501, 0.6225, 0.7519, 0.6164, 0.7519, 0.6164, 0.7501, 0.6225, 0.5693, 0.6221, 0.5737, 0.625, 0.5737, 0.625, 0.5693, 0.6221, 0.6267, 0.128, 0.625, 0.1343, 0.625, 0.1343, 0.6267, 0.128, 0.5, 0.6161, 0.5019, 0.6224, 0.5019, 0.6224, 0.5, 0.6161, 0.746, 0.625, 0.7501, 0.6225, 0.7501, 0.6225, 0.746, 0.625, 0.498, 0.6224, 0.5, 0.6161, 0.5, 0.6161, 0.498, 0.6224, 0.8688, 0.625, 0.8732, 0.6223, 0.8732, 0.6223, 0.8688, 0.625, 0.7501, 0.6275, 0.746, 0.625, 0.746, 0.625, 0.7501, 0.6275, 0.8732, 0.6277, 0.8688, 0.625, 0.8688, 0.625, 0.8732, 0.6277, 0.4932, 0.625, 0.498, 0.6224, 0.498, 0.6224, 0.4932, 0.625, 0.7519, 0.6336, 0.7501, 0.6275, 0.7501, 0.6275, 0.7519, 0.6336, 0.498, 0.6276, 0.4932, 0.625, 0.4932, 0.625, 0.498, 0.6276, 0.7535, 0.6275, 0.7519, 0.6336, 0.7519, 0.6336, 0.7535, 0.6275, 0.875, 0.6343, 0.8732, 0.6277, 0.8732, 0.6277, 0.875, 0.6343, 0.5, 0.6339, 0.498, 0.6276, 0.498, 0.6276, 0.5, 0.6339, 0.8767, 0.628, 0.875, 0.6343, 0.875, 0.6343, 0.8767, 0.628, 0.5019, 0.6276, 0.5, 0.6339, 0.5, 0.6339, 0.5019, 0.6276, 0.6255, 0.625, 0.6303, 0.6218, 0.6303, 0.6218, 0.6255, 0.625, 0.7576, 0.625, 0.7535, 0.6275, 0.7535, 0.6275, 0.7576, 0.625, 0.6303, 0.6282, 0.6255, 0.625, 0.6255, 0.625, 0.6303, 0.6282, 0.7535, 0.6225, 0.7576, 0.625, 0.7576, 0.625, 0.7535, 0.6225, 0.6865, 0.625, 0.6909, 0.6221, 0.6909, 0.6221, 0.6865, 0.625, 0.5065, 0.625, 0.5019, 0.6276, 0.5019, 0.6276, 0.5065, 0.625, 0.6328, 0.636, 0.6303, 0.6282, 0.6303, 0.6282, 0.6328, 0.636, 0.6909, 0.6279, 0.6865, 0.625, 0.6865, 0.625, 0.6909, 0.6279, 0.5693, 0.6221, 0.5737, 0.625, 0.5737, 0.625, 0.5693, 0.6221, 0.7501, 0.6225, 0.7519, 0.6164, 0.7519, 0.6164, 0.7501, 0.6225, 0.625, 0.1343, 0.6232, 0.1277, 0.6232, 0.1277, 0.625, 0.1343, 0.5737, 0.625, 0.5693, 0.6279, 0.5693, 0.6279, 0.5737, 0.625, 0.7519, 0.6164, 0.7535, 0.6225, 0.7535, 0.6225, 0.7519, 0.6164, 0.8146, 0.6224, 0.8189, 0.625, 0.8189, 0.625, 0.8146, 0.6224, 0.6232, 0.1277, 0.6188, 0.125, 0.6188, 0.125, 0.6232, 0.1277, 0.8189, 0.625, 0.8146, 0.6276, 0.8146, 0.6276, 0.8189, 0.625, 0.6188, 0.125, 0.6232, 0.1223, 0.6232, 0.1223, 0.6188, 0.125, 0.5693, 0.6279, 0.5677, 0.6348, 0.5677, 0.6348, 0.5693, 0.6279, 0.6909, 0.6221, 0.693, 0.6152, 0.693, 0.6152, 0.6909, 0.6221, 0.5677, 0.6348, 0.5655, 0.6278, 0.5655, 0.6278, 0.5677, 0.6348, 0.693, 0.6152, 0.6943, 0.6222, 0.6943, 0.6222, 0.693, 0.6152, 0.8146, 0.6276, 0.8127, 0.6337, 0.8127, 0.6337, 0.8146, 0.6276, 0.6303, 0.6218, 0.6328, 0.614, 0.6328, 0.614, 0.6303, 0.6218, 0.5655, 0.6278, 0.5608, 0.625, 0.5608, 0.625, 0.5655, 0.6278, 0.8127, 0.6337, 0.811, 0.6276, 0.811, 0.6276, 0.8127, 0.6337, 0.6328, 0.614, 0.634, 0.6218, 0.634, 0.6218, 0.6328, 0.614, 0.5608, 0.625, 0.5655, 0.6222, 0.5655, 0.6222, 0.5608, 0.625, 0.6943, 0.6222, 0.6982, 0.625, 0.6982, 0.625, 0.6943, 0.6222, 0.811, 0.6276, 0.8069, 0.625, 0.8069, 0.625, 0.811, 0.6276, 0.6982, 0.625, 0.6943, 0.6278, 0.6943, 0.6278, 0.6982, 0.625, 0.5655, 0.6222, 0.5677, 0.6152, 0.5677, 0.6152, 0.5655, 0.6222, 0.8069, 0.625, 0.811, 0.6224, 0.811, 0.6224, 0.8069, 0.625, 0.634, 0.6218, 0.638, 0.625, 0.638, 0.625, 0.634, 0.6218, 0.5677, 0.6152, 0.5693, 0.6221, 0.5693, 0.6221, 0.5677, 0.6152, 0.6943, 0.6278, 0.693, 0.6348, 0.693, 0.6348, 0.6943, 0.6278, 0.638, 0.625, 0.634, 0.6282, 0.634, 0.6282, 0.638, 0.625, 0.8146, 0.6224, 0.8189, 0.625, 0.8189, 0.625, 0.8146, 0.6224, 0.6232, 0.1277, 0.6188, 0.125, 0.6188, 0.125, 0.6232, 0.1277, 0.8189, 0.625, 0.8146, 0.6276, 0.8146, 0.6276, 0.8189, 0.625, 0.6188, 0.125, 0.6232, 0.1223, 0.6232, 0.1223, 0.6188, 0.125, 0.5693, 0.6279, 0.5677, 0.6348, 0.5677, 0.6348, 0.5693, 0.6279, 0.6909, 0.6221, 0.693, 0.6152, 0.693, 0.6152, 0.6909, 0.6221, 0.5677, 0.6348, 0.5655, 0.6278, 0.5655, 0.6278, 0.5677, 0.6348, 0.693, 0.6152, 0.6943, 0.6222, 0.6943, 0.6222, 0.693, 0.6152, 0.8146, 0.6276, 0.8127, 0.6337, 0.8127, 0.6337, 0.8146, 0.6276, 0.6303, 0.6218, 0.6328, 0.614, 0.6328, 0.614, 0.6303, 0.6218, 0.5655, 0.6278, 0.5608, 0.625, 0.5608, 0.625, 0.5655, 0.6278, 0.8127, 0.6337, 0.811, 0.6276, 0.811, 0.6276, 0.8127, 0.6337, 0.6328, 0.614, 0.634, 0.6218, 0.634, 0.6218, 0.6328, 0.614, 0.5608, 0.625, 0.5655, 0.6222, 0.5655, 0.6222, 0.5608, 0.625, 0.6943, 0.6222, 0.6982, 0.625, 0.6982, 0.625, 0.6943, 0.6222, 0.811, 0.6276, 0.8069, 0.625, 0.8069, 0.625, 0.811, 0.6276, 0.6982, 0.625, 0.6943, 0.6278, 0.6943, 0.6278, 0.6982, 0.625, 0.5655, 0.6222, 0.5677, 0.6152, 0.5677, 0.6152, 0.5655, 0.6222, 0.8069, 0.625, 0.811, 0.6224, 0.811, 0.6224, 0.8069, 0.625, 0.634, 0.6218, 0.638, 0.625, 0.638, 0.625, 0.634, 0.6218, 0.5677, 0.6152, 0.5693, 0.6221, 0.5693, 0.6221, 0.5677, 0.6152, 0.6943, 0.6278, 0.693, 0.6348, 0.693, 0.6348, 0.6943, 0.6278, 0.638, 0.625, 0.634, 0.6282, 0.634, 0.6282, 0.638, 0.625, 0.811, 0.6224, 0.8127, 0.6163, 0.8127, 0.6163, 0.811, 0.6224, 0.693, 0.6348, 0.6909, 0.6279, 0.6909, 0.6279, 0.693, 0.6348, 0.8127, 0.6163, 0.8146, 0.6224, 0.8146, 0.6224, 0.8127, 0.6163, 0.634, 0.6282, 0.6328, 0.636, 0.6328, 0.636, 0.634, 0.6282, 0.5019, 0.6224, 0.5065, 0.625, 0.5065, 0.625, 0.5019, 0.6224, 0.498, 0.6224, 0.5, 0.6161, 0.5, 0.6161, 0.498, 0.6224, 0.6943, 0.6278, 0.693, 0.6348, 0.693, 0.6348, 0.6943, 0.6278, 0.5, 0.6161, 0.5019, 0.6224, 0.5019, 0.6224, 0.5, 0.6161, 0.693, 0.6348, 0.6909, 0.6279, 0.6909, 0.6279, 0.693, 0.6348, 0.5693, 0.6221, 0.5737, 0.625, 0.5737, 0.625, 0.5693, 0.6221, 0.6909, 0.6279, 0.6865, 0.625, 0.6865, 0.625, 0.6909, 0.6279, 0.5737, 0.625, 0.5693, 0.6279, 0.5693, 0.6279, 0.5737, 0.625, 0.6865, 0.625, 0.6909, 0.6221, 0.6909, 0.6221, 0.6865, 0.625, 0.5693, 0.6279, 0.5677, 0.6348, 0.5677, 0.6348, 0.5693, 0.6279, 0.7535, 0.6225, 0.7576, 0.625, 0.7576, 0.625, 0.7535, 0.6225, 0.5677, 0.6348, 0.5655, 0.6278, 0.5655, 0.6278, 0.5677, 0.6348, 0.7576, 0.625, 0.7535, 0.6275, 0.7535, 0.6275, 0.7576, 0.625, 0.5655, 0.6278, 0.5608, 0.625, 0.5608, 0.625, 0.5655, 0.6278, 0.7535, 0.6275, 0.7519, 0.6336, 0.7519, 0.6336, 0.7535, 0.6275, 0.6303, 0.6218, 0.6328, 0.614, 0.6328, 0.614, 0.6303, 0.6218, 0.5608, 0.625, 0.5655, 0.6222, 0.5655, 0.6222, 0.5608, 0.625, 0.7519, 0.6336, 0.7501, 0.6275, 0.7501, 0.6275, 0.7519, 0.6336, 0.6328, 0.614, 0.634, 0.6218, 0.634, 0.6218, 0.6328, 0.614, 0.5655, 0.6222, 0.5677, 0.6152, 0.5677, 0.6152, 0.5655, 0.6222, 0.7501, 0.6275, 0.746, 0.625, 0.746, 0.625, 0.7501, 0.6275, 0.634, 0.6218, 0.638, 0.625, 0.638, 0.625, 0.634, 0.6218, 0.5677, 0.6152, 0.5693, 0.6221, 0.5693, 0.6221, 0.5677, 0.6152, 0.746, 0.625, 0.7501, 0.6225, 0.7501, 0.6225, 0.746, 0.625, 0.638, 0.625, 0.634, 0.6282, 0.634, 0.6282, 0.638, 0.625, 0.7501, 0.6225, 0.7519, 0.6164, 0.7519, 0.6164, 0.7501, 0.6225, 0.634, 0.6282, 0.6328, 0.636, 0.6328, 0.636, 0.634, 0.6282, 0.7519, 0.6164, 0.7535, 0.6225, 0.7535, 0.6225, 0.7519, 0.6164, 0.6328, 0.636, 0.6303, 0.6282, 0.6303, 0.6282, 0.6328, 0.636, 0.8146, 0.6224, 0.8189, 0.625, 0.8189, 0.625, 0.8146, 0.6224, 0.6303, 0.6282, 0.6255, 0.625, 0.6255, 0.625, 0.6303, 0.6282, 0.8189, 0.625, 0.8146, 0.6276, 0.8146, 0.6276, 0.8189, 0.625, 0.6255, 0.625, 0.6303, 0.6218, 0.6303, 0.6218, 0.6255, 0.625, 0.8146, 0.6276, 0.8127, 0.6337, 0.8127, 0.6337, 0.8146, 0.6276, 0.8767, 0.628, 0.875, 0.6343, 0.875, 0.6343, 0.8767, 0.628, 0.8127, 0.6337, 0.811, 0.6276, 0.811, 0.6276, 0.8127, 0.6337, 0.875, 0.6343, 0.8732, 0.6277, 0.8732, 0.6277, 0.875, 0.6343, 0.811, 0.6276, 0.8069, 0.625, 0.8069, 0.625, 0.811, 0.6276, 0.8732, 0.6277, 0.8688, 0.625, 0.8688, 0.625, 0.8732, 0.6277, 0.8069, 0.625, 0.811, 0.6224, 0.811, 0.6224, 0.8069, 0.625, 0.8688, 0.625, 0.8732, 0.6223, 0.8732, 0.6223, 0.8688, 0.625, 0.811, 0.6224, 0.8127, 0.6163, 0.8127, 0.6163, 0.811, 0.6224, 0.6267, 0.128, 0.625, 0.1343, 0.625, 0.1343, 0.6267, 0.128, 0.8127, 0.6163, 0.8146, 0.6224, 0.8146, 0.6224, 0.8127, 0.6163, 0.625, 0.1343, 0.6232, 0.1277, 0.6232, 0.1277, 0.625, 0.1343, 0.5019, 0.6224, 0.5065, 0.625, 0.5065, 0.625, 0.5019, 0.6224, 0.6232, 0.1277, 0.6188, 0.125, 0.6188, 0.125, 0.6232, 0.1277, 0.5065, 0.625, 0.5019, 0.6276, 0.5019, 0.6276, 0.5065, 0.625, 0.6188, 0.125, 0.6232, 0.1223, 0.6232, 0.1223, 0.6188, 0.125, 0.5019, 0.6276, 0.5, 0.6339, 0.5, 0.6339, 0.5019, 0.6276, 0.6909, 0.6221, 0.693, 0.6152, 0.693, 0.6152, 0.6909, 0.6221, 0.5, 0.6339, 0.498, 0.6276, 0.498, 0.6276, 0.5, 0.6339, 0.693, 0.6152, 0.6943, 0.6222, 0.6943, 0.6222, 0.693, 0.6152, 0.498, 0.6276, 0.4932, 0.625, 0.4932, 0.625, 0.498, 0.6276, 0.6943, 0.6222, 0.6982, 0.625, 0.6982, 0.625, 0.6943, 0.6222, 0.4932, 0.625, 0.498, 0.6224, 0.498, 0.6224, 0.4932, 0.625, 0.6982, 0.625, 0.6943, 0.6278, 0.6943, 0.6278, 0.6982, 0.625, 0.7501, 0.6225, 0.7519, 0.6164, 0.7501, 0.6225, 0.634, 0.6282, 0.6328, 0.636, 0.634, 0.6282, 0.7519, 0.6164, 0.7535, 0.6225, 0.7519, 0.6164, 0.6328, 0.636, 0.6303, 0.6282, 0.6328, 0.636, 0.8146, 0.6224, 0.8189, 0.625, 0.8146, 0.6224, 0.6303, 0.6282, 0.6255, 0.625, 0.6303, 0.6282, 0.8189, 0.625, 0.8146, 0.6276, 0.8189, 0.625, 0.6255, 0.625, 0.6303, 0.6218, 0.6255, 0.625, 0.8146, 0.6276, 0.8127, 0.6337, 0.8146, 0.6276, 0.8767, 0.628, 0.875, 0.6343, 0.8767, 0.628, 0.8127, 0.6337, 0.811, 0.6276, 0.8127, 0.6337, 0.875, 0.6343, 0.8732, 0.6277, 0.875, 0.6343, 0.811, 0.6276, 0.8069, 0.625, 0.811, 0.6276, 0.8732, 0.6277, 0.8688, 0.625, 0.8732, 0.6277, 0.8069, 0.625, 0.811, 0.6224, 0.8069, 0.625, 0.8688, 0.625, 0.8732, 0.6223, 0.8688, 0.625, 0.811, 0.6224, 0.8127, 0.6163, 0.811, 0.6224, 0.6267, 0.128, 0.625, 0.1343, 0.6267, 0.128, 0.8127, 0.6163, 0.8146, 0.6224, 0.8127, 0.6163, 0.625, 0.1343, 0.6232, 0.1277, 0.625, 0.1343, 0.5019, 0.6224, 0.5065, 0.625, 0.5019, 0.6224, 0.6232, 0.1277, 0.6188, 0.125, 0.6232, 0.1277, 0.5065, 0.625, 0.5019, 0.6276, 0.5065, 0.625, 0.6188, 0.125, 0.6232, 0.1223, 0.6188, 0.125, 0.5019, 0.6276, 0.5, 0.6339, 0.5019, 0.6276, 0.6909, 0.6221, 0.693, 0.6152, 0.6909, 0.6221, 0.5, 0.6339, 0.498, 0.6276, 0.5, 0.6339, 0.693, 0.6152, 0.6943, 0.6222, 0.693, 0.6152, 0.498, 0.6276, 0.4932, 0.625, 0.498, 0.6276, 0.6943, 0.6222, 0.6982, 0.625, 0.6943, 0.6222, 0.4932, 0.625, 0.498, 0.6224, 0.4932, 0.625, 0.6982, 0.625, 0.6943, 0.6278, 0.6982, 0.625, 0.498, 0.6224, 0.5, 0.6161, 0.498, 0.6224, 0.6943, 0.6278, 0.693, 0.6348, 0.6943, 0.6278, 0.5, 0.6161, 0.5019, 0.6224, 0.5, 0.6161, 0.693, 0.6348, 0.6909, 0.6279, 0.693, 0.6348, 0.5693, 0.6221, 0.5737, 0.625, 0.5693, 0.6221, 0.6909, 0.6279, 0.6865, 0.625, 0.6909, 0.6279, 0.5737, 0.625, 0.5693, 0.6279, 0.5737, 0.625, 0.6865, 0.625, 0.6909, 0.6221, 0.6865, 0.625, 0.5693, 0.6279, 0.5677, 0.6348, 0.5693, 0.6279, 0.7535, 0.6225, 0.7576, 0.625, 0.7535, 0.6225, 0.5677, 0.6348, 0.5655, 0.6278, 0.5677, 0.6348, 0.7576, 0.625, 0.7535, 0.6275, 0.7576, 0.625, 0.5655, 0.6278, 0.5608, 0.625, 0.5655, 0.6278, 0.7535, 0.6275, 0.7519, 0.6336, 0.7535, 0.6275, 0.6303, 0.6218, 0.6328, 0.614, 0.6303, 0.6218, 0.5608, 0.625, 0.5655, 0.6222, 0.5608, 0.625, 0.7519, 0.6336, 0.7501, 0.6275, 0.7519, 0.6336, 0.6328, 0.614, 0.634, 0.6218, 0.6328, 0.614, 0.5655, 0.6222, 0.5677, 0.6152, 0.5655, 0.6222, 0.7501, 0.6275, 0.746, 0.625, 0.7501, 0.6275, 0.634, 0.6218, 0.638, 0.625, 0.634, 0.6218, 0.5677, 0.6152, 0.5693, 0.6221, 0.5677, 0.6152, 0.746, 0.625, 0.7501, 0.6225, 0.746, 0.625, 0.638, 0.625, 0.634, 0.6282, 0.638, 0.625])
me_cube_002.materials.append(mat_material_005)
me_cube_002.use_remesh_preserve_volume = False
me_cube_002.use_remesh_preserve_attributes = False
me_cube_002.use_mirror_vertex_groups = False
me_cube_002.update()

# ---- curves / text
cu_cube_001 = bpy.data.curves.new('Cube.001', 'CURVE')
cu_cube_001.dimensions = '3D'
_sp = cu_cube_001.splines.new('POLY'); _sp.points.add(25)
_sp.points.foreach_set('co', [0.729, -0.3162, -0.3155, 0.0, 0.5729, -0.5729, -0.3155, 0.0, 0.3162, -0.729, -0.3155, 0.0, -0.3334, -0.7818, -0.6265, 0.0, -0.611, -0.729, -0.7778, 0.0, -0.8365, -0.5729, -0.9006, 0.0, -0.9736, -0.3162, -0.9752, 0.0, -0.9056, -0.3246, -0.4876, 0.0, -0.8376, -0.3331, -9.313e-09, 0.0, -0.6654, -0.6096, -2.794e-09, 0.0, -0.5729, -0.5729, 0.2966, 0.0, -0.729, -0.3162, 0.3162, 0.0, -0.7818, -1.863e-09, 0.3331, 0.0, -0.729, 0.3162, 0.3162, 0.0, -0.5729, 0.5729, 0.2966, 0.0, -0.6654, 0.6096, -2.794e-09, 0.0, -0.8376, 0.3331, 1.118e-08, 0.0, -0.9056, 0.3246, -0.4876, 0.0, -0.9736, 0.3162, -0.9752, 0.0, -0.8365, 0.5729, -0.9006, 0.0, -0.611, 0.729, -0.7778, 0.0, -0.3334, 0.7818, -0.6265, 0.0, 0.3162, 0.729, -0.3155, 0.0, 0.5729, 0.5729, -0.3155, 0.0, 0.729, 0.3162, -0.3155, 0.0, 0.7818, -1.397e-08, -0.3155, 0.0])
_sp.order_v = 0
_sp.resolution_v = 0
_sp.use_cyclic_u = True
cu_cube_001.materials.append(mat_material_001)
cu_cube_001.use_path_clamp = True
cu_cube_001.bevel_depth = 0.03
cu_cube_001.fill_mode = 'FULL'
cu_beziercircle = bpy.data.curves.new('BezierCircle', 'CURVE')
cu_beziercircle.dimensions = '3D'
_sp = cu_beziercircle.splines.new('BEZIER'); _sp.bezier_points.add(3)
_sp.bezier_points.foreach_set('co', [-0.1196, -0.3119, 0.3807, 0.0, -0.2203, 0.4576, 0.1196, -0.3119, 0.3807, 0.0, -0.4036, 0.3039])
_sp.bezier_points.foreach_set('handle_left', [-0.1196, -0.3626, 0.3383, -0.06606, -0.2203, 0.4576, 0.1196, -0.2613, 0.4232, 0.06606, -0.4036, 0.3039])
_sp.bezier_points.foreach_set('handle_right', [-0.1196, -0.2613, 0.4232, 0.06606, -0.2203, 0.4576, 0.1196, -0.3626, 0.3383, -0.06606, -0.4036, 0.3039])
for _p, _l, _r in zip(_sp.bezier_points, ['AUTO', 'AUTO', 'AUTO', 'AUTO'], ['AUTO', 'AUTO', 'AUTO', 'AUTO']): _p.handle_left_type = _l; _p.handle_right_type = _r
_sp.bezier_points.foreach_set('radius', [0.1196, 0.1196, 0.1196, 0.1196])
_sp.order_u = 0
_sp.order_v = 0
_sp.use_cyclic_u = True
cu_beziercircle.materials.append(mat_material_002)
cu_beziercircle.use_path = True
cu_beziercircle.use_path_clamp = True
cu_beziercircle.bevel_depth = 0.3
cu_beziercircle.fill_mode = 'FULL'

# ---- objects
ob_light = bpy.data.objects.new('Light', light_light)
ob_camera = bpy.data.objects.new('Camera', cam_camera)
ob_helmet = bpy.data.objects.new('Helmet', me_cube)
ob_cube_001 = bpy.data.objects.new('Cube.001', cu_cube_001)
ob_beziercircle = bpy.data.objects.new('BezierCircle', cu_beziercircle)
ob_nurbspath = bpy.data.objects.new('NurbsPath', me_nurbspath)
ob_helmet_001 = bpy.data.objects.new('Helmet.001', me_cube_001)
ob_helmet_002 = bpy.data.objects.new('Helmet.002', me_cube_002)

# ---- transforms, parenting, visibility, modifiers, constraints
ob_light.location = (-4.99, -2.685, 2.983)
ob_light.rotation_euler = (0.6503, 0.05522, 1.866)
ob_light.lock_rotations_4d = False
ob_light.empty_display_type = 'ARROWS'
ob_light.color = (0.0, 0.0, 0.0, 0.0)
ob_light.lineart.crease_threshold = 0.0
ob_camera.location = (-5.723, -5.734, 1.874)
ob_camera.rotation_euler = (1.354, -7.67e-06, -0.7679)
ob_camera.lock_rotations_4d = False
ob_camera.empty_display_type = 'ARROWS'
ob_camera.color = (0.0, 0.0, 0.0, 0.0)
ob_camera.display_type = 'WIRE'
ob_camera.lineart.crease_threshold = 0.0
ob_helmet.location = (0.0, 0.0, 0.0)
ob_helmet.scale = (0.5854, 0.5854, 0.5854)
ob_helmet.lock_rotations_4d = False
ob_helmet.empty_display_type = 'ARROWS'
ob_helmet.lineart.crease_threshold = 0.0
_m = ob_helmet.modifiers.new('Solidify', 'SOLIDIFY')
_m.thickness = 0.02
_m = ob_helmet.modifiers.new('Subdivision', 'SUBSURF')
_m.uv_smooth = 'PRESERVE_CORNERS'
_m.levels = 2
ob_cube_001.location = (0.0, 0.0, 0.0)
ob_cube_001.scale = (0.5854, 0.5854, 0.5854)
ob_cube_001.lock_rotations_4d = False
ob_cube_001.empty_display_type = 'ARROWS'
ob_cube_001.lineart.crease_threshold = 0.0
_m = ob_cube_001.modifiers.new('Subdivision', 'SUBSURF')
_m.uv_smooth = 'PRESERVE_CORNERS'
_m.levels = 3
_m.render_levels = 3
ob_beziercircle.location = (0.0, 0.0, 0.0)
ob_beziercircle.lineart.crease_threshold = 0.0
_m = ob_beziercircle.modifiers.new('Subdivision', 'SUBSURF')
_m.uv_smooth = 'PRESERVE_CORNERS'
_m.render_levels = 1
_m = ob_beziercircle.modifiers.new('Mirror', 'MIRROR')
_m.use_axis = (False, True, False)
ob_nurbspath.location = (0.0, 0.0, 0.0)
ob_nurbspath.lineart.crease_threshold = 0.0
_m = ob_nurbspath.modifiers.new('Mirror', 'MIRROR')
_m.use_axis = (False, True, False)
_m = ob_nurbspath.modifiers.new('Subdivision', 'SUBSURF')
_m.uv_smooth = 'PRESERVE_CORNERS'
_m.levels = 2
_m = ob_nurbspath.modifiers.new('Auto Smooth', 'NODES')
_m.node_group = ng_auto_smooth
_gi = [s.identifier for s in ng_auto_smooth.interface.items_tree if s.item_type == 'SOCKET' and s.in_out == 'INPUT']
_m[_gi[1]] = 1.047  # Angle
ob_helmet_001.location = (0.0, 0.0, 0.0)
ob_helmet_001.scale = (0.5854, 0.5854, 0.5854)
ob_helmet_001.lock_rotations_4d = False
ob_helmet_001.empty_display_type = 'ARROWS'
ob_helmet_001.lineart.crease_threshold = 0.0
_m = ob_helmet_001.modifiers.new('Solidify', 'SOLIDIFY')
_m.thickness = -0.05
_m = ob_helmet_001.modifiers.new('Subdivision', 'SUBSURF')
_m.uv_smooth = 'PRESERVE_CORNERS'
_m.levels = 2
ob_helmet_002.location = (0.0, 0.0, 0.0)
ob_helmet_002.scale = (0.5854, 0.5854, 0.5854)
ob_helmet_002.lock_rotations_4d = False
ob_helmet_002.empty_display_type = 'ARROWS'
ob_helmet_002.lineart.crease_threshold = 0.0
_m = ob_helmet_002.modifiers.new('Subdivision', 'SUBSURF')
_m.uv_smooth = 'PRESERVE_CORNERS'
_m.levels = 3
_m.render_levels = 3
_m = ob_helmet_002.modifiers.new('Auto Smooth', 'NODES')
_m.node_group = ng_auto_smooth
_gi = [s.identifier for s in ng_auto_smooth.interface.items_tree if s.item_type == 'SOCKET' and s.in_out == 'INPUT']
_m[_gi[1]] = 1.047  # Angle

# ---- collection membership
col_collection.objects.link(ob_light)
col_collection.objects.link(ob_camera)
col_viking_helmet.objects.link(ob_helmet)
col_viking_helmet.objects.link(ob_cube_001)
col_viking_helmet.objects.link(ob_beziercircle)
col_viking_helmet.objects.link(ob_nurbspath)
col_viking_helmet.objects.link(ob_helmet_001)
col_viking_helmet.objects.link(ob_helmet_002)

# ---- scene / render settings (as saved in the file)
scene.camera = ob_camera
scene.frame_start = 1; scene.frame_end = 250; scene.frame_set(1)
scene.render.engine = 'BLENDER_EEVEE_NEXT'
scene.cycles.use_denoising = False
scene.cycles.samples = 128
scene.cycles.sampling_pattern = 'TABULATED_SOBOL'
scene.cycles.use_adaptive_sampling = False
scene.cycles.use_light_tree = False
scene.eevee.use_gtao = True
scene.view_settings.view_transform = 'Filmic'
bpy.context.view_layer.update()
